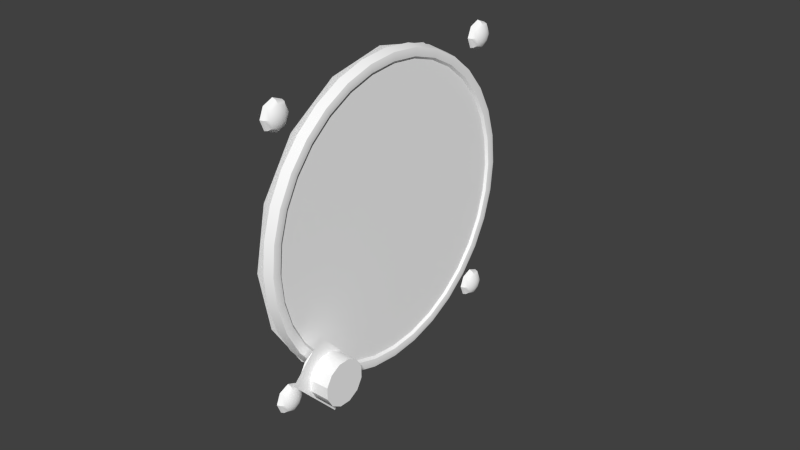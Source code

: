 # Source: alt.blend  (saved by Blender 2.78.0; exported with 4.5.12 LTS)
import bpy
from mathutils import Matrix  # noqa: F401  (used for matrix-valued properties, if any)

bpy.ops.wm.read_factory_settings(use_empty=True)
scene = bpy.context.scene
scene.name = 'Scene'

# ---- collections
col_collection_1 = bpy.data.collections.new('Collection 1'); scene.collection.children.link(col_collection_1)
col_collection_2 = bpy.data.collections.new('Collection 2'); scene.collection.children.link(col_collection_2)

# ---- materials (node trees are filled in below, after node groups)
mat_defaultwhite = bpy.data.materials.new('DefaultWhite')
mat_defaultwhite.alpha_threshold = 0.0
mat_defaultwhite.use_transparent_shadow = False
mat_defaultwhite.diffuse_color = (1.0, 1.0, 1.0, 1.0)
mat_defaultwhite.roughness = 0.5
mat_defaultwhite.line_color = (0.0, 0.0, 0.0, 1.0)
mat_transparent = bpy.data.materials.new('transparent')
mat_transparent.alpha_threshold = 0.0
mat_transparent.use_transparent_shadow = False
mat_transparent.diffuse_color = (1.0, 1.0, 1.0, 1.0)
mat_transparent.roughness = 0.5
mat_transparent.line_color = (0.0, 0.0, 0.0, 0.15)

# ---- node groups
ng_auto_smooth = bpy.data.node_groups.new('Auto Smooth', 'GeometryNodeTree')
_s = ng_auto_smooth.interface.new_socket(name='Geometry', in_out='OUTPUT', socket_type='NodeSocketGeometry')
_s = ng_auto_smooth.interface.new_socket(name='Geometry', in_out='INPUT', socket_type='NodeSocketGeometry')
_s = ng_auto_smooth.interface.new_socket(name='Angle', in_out='INPUT', socket_type='NodeSocketFloat')
_s.subtype = 'ANGLE'
_s.min_value = 0.0
_s.max_value = 3.142
ng_auto_smooth.is_modifier = True
_N = ng_auto_smooth.nodes; _L = ng_auto_smooth.links
n0 = _N.new('NodeGroupOutput'); n0.name = 'Group Output'; n0.location = (480, -100)
n1 = _N.new('NodeGroupInput'); n1.name = 'Group Input'; n1.location = (-420, -300)
n2 = _N.new('NodeGroupInput'); n2.name = 'Group Input.001'; n2.location = (-60, -100)
n3 = _N.new('GeometryNodeSetShadeSmooth'); n3.name = 'Set Shade Smooth'; n3.location = (120, -100)
n3.domain = 'EDGE'
n4 = _N.new('GeometryNodeSetShadeSmooth'); n4.name = 'Set Shade Smooth.001'; n4.location = (300, -100)
n5 = _N.new('GeometryNodeInputMeshEdgeAngle'); n5.name = 'Edge Angle'; n5.location = (-420, -220)
n6 = _N.new('GeometryNodeInputEdgeSmooth'); n6.name = 'Is Edge Smooth'; n6.location = (-60, -160)
n7 = _N.new('GeometryNodeInputShadeSmooth'); n7.name = 'Is Face Smooth'; n7.location = (-240, -340)
n8 = _N.new('FunctionNodeBooleanMath'); n8.name = 'Boolean Math'; n8.location = (-60, -220)
n9 = _N.new('FunctionNodeCompare'); n9.name = 'Compare'; n9.location = (-240, -180)
n9.operation = 'LESS_EQUAL'
_L.new(n5.outputs[0], n9.inputs[0])
_L.new(n4.outputs[0], n0.inputs[0])
_L.new(n1.outputs[1], n9.inputs[1])
_L.new(n9.outputs[0], n8.inputs[0])
_L.new(n7.outputs[0], n8.inputs[1])
_L.new(n2.outputs[0], n3.inputs[0])
_L.new(n6.outputs[0], n3.inputs[1])
_L.new(n3.outputs[0], n4.inputs[0])
_L.new(n8.outputs[0], n3.inputs[2])
n0.is_active_output = True

# ---- material node trees

# ---- world
world_world = bpy.data.worlds.new('World'); scene.world = world_world
world_world.color = (0.05088, 0.05088, 0.05088)
world_world.use_sun_shadow = False
world_world.sun_shadow_jitter_overblur = 0.0
world_world.cycles.sampling_method = 'NONE'
world_world.cycles.sample_map_resolution = 256

# ---- meshes
me_visses = bpy.data.meshes.new('visses')
me_visses.from_pydata([(0.001616, -0.04295, 0.04316), (0.001393, -0.04115, 0.04316), (0.000756, -0.03962, 0.04316), (-0.000195, -0.0386, 0.04316), (-0.001318, -0.03824, 0.04316), (-0.001318, -0.03962, 0.04649), (-0.000195, -0.03987, 0.04623), (0.000756, -0.04059, 0.04551), (0.001393, -0.04167, 0.04443), (0.001393, -0.04295, 0.04496), (0.000756, -0.04295, 0.04649), (-0.000195, -0.04295, 0.04751), (-0.001318, -0.04295, 0.04786), (-0.001318, -0.04628, 0.04649), (-0.000195, -0.04602, 0.04623), (0.000756, -0.0453, 0.04551), (0.001393, -0.04422, 0.04443), (0.001393, -0.04475, 0.04316), (0.000756, -0.04628, 0.04316), (-0.000195, -0.04729, 0.04316), (-0.001318, -0.04765, 0.04316), (-0.001318, -0.04628, 0.03983), (-0.000195, -0.04602, 0.04008), (0.000756, -0.0453, 0.0408), (0.001393, -0.04422, 0.04188), (0.001393, -0.04295, 0.04136), (0.000756, -0.04295, 0.03983), (-0.000195, -0.04295, 0.03881), (-0.001318, -0.04295, 0.03845), (-0.001318, -0.03962, 0.03983), (-0.000195, -0.03987, 0.04008), (0.000756, -0.04059, 0.0408), (0.001393, -0.04167, 0.04188), (0.001393, 0.04427, 0.04188), (0.000756, 0.04535, 0.0408), (-0.000195, 0.04608, 0.04008), (-0.001318, 0.04633, 0.03983), (-0.001318, 0.043, 0.03845), (-0.000195, 0.043, 0.03881), (0.000756, 0.043, 0.03983), (0.001393, 0.043, 0.04136), (0.001393, 0.04173, 0.04188), (0.000756, 0.04065, 0.0408), (-0.000195, 0.03993, 0.04008), (-0.001318, 0.03967, 0.03983), (-0.001318, 0.03829, 0.04316), (-0.000195, 0.03865, 0.04316), (0.000756, 0.03967, 0.04316), (0.001393, 0.0412, 0.04316), (0.001393, 0.04173, 0.04443), (0.000756, 0.04065, 0.04551), (-0.000195, 0.03993, 0.04623), (-0.001318, 0.03967, 0.04649), (-0.001318, 0.043, 0.04786), (-0.000195, 0.043, 0.04751), (0.000756, 0.043, 0.04649), (0.001393, 0.043, 0.04496), (0.001393, 0.04427, 0.04443), (0.000756, 0.04535, 0.04551), (-0.000195, 0.04608, 0.04623), (-0.001318, 0.04633, 0.04649), (-0.001318, 0.04771, 0.04316), (-0.000195, 0.04735, 0.04316), (0.000756, 0.04633, 0.04316), (0.001393, 0.0448, 0.04316), (0.001616, 0.043, 0.04316), (0.001616, 0.043, -0.043), (0.001393, 0.0448, -0.043), (0.000756, 0.04633, -0.043), (-0.000195, 0.04735, -0.043), (-0.001318, 0.04771, -0.043), (-0.001318, 0.04633, -0.03967), (-0.000195, 0.04608, -0.03993), (0.000756, 0.04535, -0.04065), (0.001393, 0.04427, -0.04173), (0.001393, 0.043, -0.0412), (0.000756, 0.043, -0.03967), (-0.000195, 0.043, -0.03865), (-0.001318, 0.043, -0.03829), (-0.001318, 0.03967, -0.03967), (-0.000195, 0.03993, -0.03993), (0.000756, 0.04065, -0.04065), (0.001393, 0.04173, -0.04173), (0.001393, 0.0412, -0.043), (0.000756, 0.03967, -0.043), (-0.000195, 0.03865, -0.043), (-0.001318, 0.03829, -0.043), (-0.001318, 0.03967, -0.04633), (-0.000195, 0.03993, -0.04608), (0.000756, 0.04065, -0.04535), (0.001393, 0.04173, -0.04427), (0.001393, 0.043, -0.0448), (0.000756, 0.043, -0.04633), (-0.000195, 0.043, -0.04735), (-0.001318, 0.043, -0.04771), (-0.001318, 0.04633, -0.04633), (-0.000195, 0.04608, -0.04608), (0.000756, 0.04535, -0.04535), (0.001393, 0.04427, -0.04427), (0.001393, -0.04173, -0.04427), (0.000756, -0.04065, -0.04535), (-0.000195, -0.03993, -0.04608), (-0.001318, -0.03967, -0.04633), (-0.001318, -0.043, -0.04771), (-0.000195, -0.043, -0.04735), (0.000756, -0.043, -0.04633), (0.001393, -0.043, -0.0448), (0.001393, -0.04427, -0.04427), (0.000756, -0.04535, -0.04535), (-0.000195, -0.04608, -0.04608), (-0.001318, -0.04633, -0.04633), (-0.001318, -0.04771, -0.043), (-0.000195, -0.04735, -0.043), (0.000756, -0.04633, -0.043), (0.001393, -0.0448, -0.043), (0.001393, -0.04427, -0.04173), (0.000756, -0.04535, -0.04065), (-0.000195, -0.04608, -0.03993), (-0.001318, -0.04633, -0.03967), (-0.001318, -0.043, -0.03829), (-0.000195, -0.043, -0.03865), (0.000756, -0.043, -0.03967), (0.001393, -0.043, -0.0412), (0.001393, -0.04173, -0.04173), (0.000756, -0.04065, -0.04065), (-0.000195, -0.03993, -0.03993), (-0.001318, -0.03967, -0.03967), (-0.001318, -0.03829, -0.043), (-0.000195, -0.03865, -0.043), (0.000756, -0.03967, -0.043), (0.001393, -0.0412, -0.043), (0.001616, -0.043, -0.043)], [], [(4, 5, 6, 3), (3, 6, 7, 2), (2, 7, 8, 1), (8, 0, 1), (9, 0, 8), (7, 10, 9, 8), (6, 11, 10, 7), (5, 12, 11, 6), (12, 13, 14, 11), (11, 14, 15, 10), (10, 15, 16, 9), (16, 0, 9), (17, 0, 16), (15, 18, 17, 16), (14, 19, 18, 15), (13, 20, 19, 14), (20, 21, 22, 19), (19, 22, 23, 18), (18, 23, 24, 17), (24, 0, 17), (25, 0, 24), (23, 26, 25, 24), (22, 27, 26, 23), (21, 28, 27, 22), (28, 29, 30, 27), (27, 30, 31, 26), (26, 31, 32, 25), (32, 0, 25), (1, 0, 32), (31, 2, 1, 32), (30, 3, 2, 31), (29, 4, 3, 30), (36, 61, 62, 35), (35, 62, 63, 34), (34, 63, 64, 33), (64, 65, 33), (33, 65, 40), (39, 34, 33, 40), (38, 35, 34, 39), (37, 36, 35, 38), (44, 37, 38, 43), (43, 38, 39, 42), (42, 39, 40, 41), (40, 65, 41), (41, 65, 48), (47, 42, 41, 48), (46, 43, 42, 47), (45, 44, 43, 46), (52, 45, 46, 51), (51, 46, 47, 50), (50, 47, 48, 49), (48, 65, 49), (49, 65, 56), (55, 50, 49, 56), (54, 51, 50, 55), (53, 52, 51, 54), (60, 53, 54, 59), (59, 54, 55, 58), (58, 55, 56, 57), (56, 65, 57), (57, 65, 64), (63, 58, 57, 64), (62, 59, 58, 63), (61, 60, 59, 62), (70, 71, 72, 69), (69, 72, 73, 68), (68, 73, 74, 67), (74, 66, 67), (75, 66, 74), (73, 76, 75, 74), (72, 77, 76, 73), (71, 78, 77, 72), (78, 79, 80, 77), (77, 80, 81, 76), (76, 81, 82, 75), (82, 66, 75), (83, 66, 82), (81, 84, 83, 82), (80, 85, 84, 81), (79, 86, 85, 80), (86, 87, 88, 85), (85, 88, 89, 84), (84, 89, 90, 83), (90, 66, 83), (91, 66, 90), (89, 92, 91, 90), (88, 93, 92, 89), (87, 94, 93, 88), (94, 95, 96, 93), (93, 96, 97, 92), (92, 97, 98, 91), (98, 66, 91), (67, 66, 98), (97, 68, 67, 98), (96, 69, 68, 97), (95, 70, 69, 96), (102, 127, 128, 101), (101, 128, 129, 100), (100, 129, 130, 99), (130, 131, 99), (99, 131, 106), (105, 100, 99, 106), (104, 101, 100, 105), (103, 102, 101, 104), (110, 103, 104, 109), (109, 104, 105, 108), (108, 105, 106, 107), (106, 131, 107), (107, 131, 114), (113, 108, 107, 114), (112, 109, 108, 113), (111, 110, 109, 112), (118, 111, 112, 117), (117, 112, 113, 116), (116, 113, 114, 115), (114, 131, 115), (115, 131, 122), (121, 116, 115, 122), (120, 117, 116, 121), (119, 118, 117, 120), (126, 119, 120, 125), (125, 120, 121, 124), (124, 121, 122, 123), (122, 131, 123), (123, 131, 130), (129, 124, 123, 130), (128, 125, 124, 129), (127, 126, 125, 128)])
me_visses.polygons.foreach_set('use_smooth', [True] * 128)
_uv = me_visses.uv_layers.new(name='UVMap')
_uv.uv.foreach_set('vector', [0.9979, 0.434, 0.9815, 0.4734, 0.9785, 0.4704, 0.9936, 0.434, 0.9936, 0.434, 0.9785, 0.4704, 0.97, 0.4619, 0.9815, 0.434, 0.9815, 0.434, 0.97, 0.4619, 0.9572, 0.4491, 0.9635, 0.434, 0.9572, 0.4491, 0.9421, 0.434, 0.9635, 0.434, 0.9421, 0.4553, 0.9421, 0.434, 0.9572, 0.4491, 0.97, 0.4619, 0.9421, 0.4734, 0.9421, 0.4553, 0.9572, 0.4491, 0.9785, 0.4704, 0.9421, 0.4855, 0.9421, 0.4734, 0.97, 0.4619, 0.9815, 0.4734, 0.9421, 0.4897, 0.9421, 0.4855, 0.9785, 0.4704, 0.9421, 0.4897, 0.9028, 0.4734, 0.9058, 0.4704, 0.9421, 0.4855, 0.9421, 0.4855, 0.9058, 0.4704, 0.9143, 0.4619, 0.9421, 0.4734, 0.9421, 0.4734, 0.9143, 0.4619, 0.9271, 0.4491, 0.9421, 0.4553, 0.9271, 0.4491, 0.9421, 0.434, 0.9421, 0.4553, 0.9208, 0.434, 0.9421, 0.434, 0.9271, 0.4491, 0.9143, 0.4619, 0.9028, 0.434, 0.9208, 0.434, 0.9271, 0.4491, 0.9058, 0.4704, 0.8907, 0.434, 0.9028, 0.434, 0.9143, 0.4619, 0.9028, 0.4734, 0.8864, 0.434, 0.8907, 0.434, 0.9058, 0.4704, 0.8864, 0.434, 0.9028, 0.3946, 0.9058, 0.3976, 0.8907, 0.434, 0.8907, 0.434, 0.9058, 0.3976, 0.9143, 0.4062, 0.9028, 0.434, 0.9028, 0.434, 0.9143, 0.4062, 0.9271, 0.4189, 0.9208, 0.434, 0.9271, 0.4189, 0.9421, 0.434, 0.9208, 0.434, 0.9421, 0.4127, 0.9421, 0.434, 0.9271, 0.4189, 0.9143, 0.4062, 0.9421, 0.3946, 0.9421, 0.4127, 0.9271, 0.4189, 0.9058, 0.3976, 0.9421, 0.3825, 0.9421, 0.3946, 0.9143, 0.4062, 0.9028, 0.3946, 0.9421, 0.3783, 0.9421, 0.3825, 0.9058, 0.3976, 0.9421, 0.3783, 0.9815, 0.3946, 0.9785, 0.3976, 0.9421, 0.3825, 0.9421, 0.3825, 0.9785, 0.3976, 0.97, 0.4062, 0.9421, 0.3946, 0.9421, 0.3946, 0.97, 0.4062, 0.9572, 0.4189, 0.9421, 0.4127, 0.9572, 0.4189, 0.9421, 0.434, 0.9421, 0.4127, 0.9635, 0.434, 0.9421, 0.434, 0.9572, 0.4189, 0.97, 0.4062, 0.9815, 0.434, 0.9635, 0.434, 0.9572, 0.4189, 0.9785, 0.3976, 0.9936, 0.434, 0.9815, 0.434, 0.97, 0.4062, 0.9815, 0.3946, 0.9979, 0.434, 0.9936, 0.434, 0.9785, 0.3976, 0.9815, 0.3946, 0.9979, 0.434, 0.9936, 0.434, 0.9785, 0.3976, 0.9785, 0.3976, 0.9936, 0.434, 0.9815, 0.434, 0.97, 0.4062, 0.97, 0.4062, 0.9815, 0.434, 0.9635, 0.434, 0.9572, 0.4189, 0.9635, 0.434, 0.9421, 0.434, 0.9572, 0.4189, 0.9572, 0.4189, 0.9421, 0.434, 0.9421, 0.4127, 0.9421, 0.3946, 0.97, 0.4062, 0.9572, 0.4189, 0.9421, 0.4127, 0.9421, 0.3825, 0.9785, 0.3976, 0.97, 0.4062, 0.9421, 0.3946, 0.9421, 0.3783, 0.9815, 0.3946, 0.9785, 0.3976, 0.9421, 0.3825, 0.9028, 0.3946, 0.9421, 0.3783, 0.9421, 0.3825, 0.9058, 0.3976, 0.9058, 0.3976, 0.9421, 0.3825, 0.9421, 0.3946, 0.9143, 0.4062, 0.9143, 0.4062, 0.9421, 0.3946, 0.9421, 0.4127, 0.9271, 0.4189, 0.9421, 0.4127, 0.9421, 0.434, 0.9271, 0.4189, 0.9271, 0.4189, 0.9421, 0.434, 0.9208, 0.434, 0.9028, 0.434, 0.9143, 0.4062, 0.9271, 0.4189, 0.9208, 0.434, 0.8907, 0.434, 0.9058, 0.3976, 0.9143, 0.4062, 0.9028, 0.434, 0.8864, 0.434, 0.9028, 0.3946, 0.9058, 0.3976, 0.8907, 0.434, 0.9028, 0.4734, 0.8864, 0.434, 0.8907, 0.434, 0.9058, 0.4704, 0.9058, 0.4704, 0.8907, 0.434, 0.9028, 0.434, 0.9143, 0.4619, 0.9143, 0.4619, 0.9028, 0.434, 0.9208, 0.434, 0.9271, 0.4491, 0.9208, 0.434, 0.9421, 0.434, 0.9271, 0.4491, 0.9271, 0.4491, 0.9421, 0.434, 0.9421, 0.4553, 0.9421, 0.4734, 0.9143, 0.4619, 0.9271, 0.4491, 0.9421, 0.4553, 0.9421, 0.4855, 0.9058, 0.4704, 0.9143, 0.4619, 0.9421, 0.4734, 0.9421, 0.4897, 0.9028, 0.4734, 0.9058, 0.4704, 0.9421, 0.4855, 0.9815, 0.4734, 0.9421, 0.4897, 0.9421, 0.4855, 0.9785, 0.4704, 0.9785, 0.4704, 0.9421, 0.4855, 0.9421, 0.4734, 0.97, 0.4619, 0.97, 0.4619, 0.9421, 0.4734, 0.9421, 0.4553, 0.9572, 0.4491, 0.9421, 0.4553, 0.9421, 0.434, 0.9572, 0.4491, 0.9572, 0.4491, 0.9421, 0.434, 0.9635, 0.434, 0.9815, 0.434, 0.97, 0.4619, 0.9572, 0.4491, 0.9635, 0.434, 0.9936, 0.434, 0.9785, 0.4704, 0.97, 0.4619, 0.9815, 0.434, 0.9979, 0.434, 0.9815, 0.4734, 0.9785, 0.4704, 0.9936, 0.434, 0.9979, 0.434, 0.9815, 0.4734, 0.9785, 0.4704, 0.9936, 0.434, 0.9936, 0.434, 0.9785, 0.4704, 0.97, 0.4619, 0.9815, 0.434, 0.9815, 0.434, 0.97, 0.4619, 0.9572, 0.4491, 0.9635, 0.434, 0.9572, 0.4491, 0.9421, 0.434, 0.9635, 0.434, 0.9421, 0.4553, 0.9421, 0.434, 0.9572, 0.4491, 0.97, 0.4619, 0.9421, 0.4734, 0.9421, 0.4553, 0.9572, 0.4491, 0.9785, 0.4704, 0.9421, 0.4855, 0.9421, 0.4734, 0.97, 0.4619, 0.9815, 0.4734, 0.9421, 0.4897, 0.9421, 0.4855, 0.9785, 0.4704, 0.9421, 0.4897, 0.9028, 0.4734, 0.9058, 0.4704, 0.9421, 0.4855, 0.9421, 0.4855, 0.9058, 0.4704, 0.9143, 0.4619, 0.9421, 0.4734, 0.9421, 0.4734, 0.9143, 0.4619, 0.9271, 0.4491, 0.9421, 0.4553, 0.9271, 0.4491, 0.9421, 0.434, 0.9421, 0.4553, 0.9208, 0.434, 0.9421, 0.434, 0.9271, 0.4491, 0.9143, 0.4619, 0.9028, 0.434, 0.9208, 0.434, 0.9271, 0.4491, 0.9058, 0.4704, 0.8907, 0.434, 0.9028, 0.434, 0.9143, 0.4619, 0.9028, 0.4734, 0.8864, 0.434, 0.8907, 0.434, 0.9058, 0.4704, 0.8864, 0.434, 0.9028, 0.3946, 0.9058, 0.3976, 0.8907, 0.434, 0.8907, 0.434, 0.9058, 0.3976, 0.9143, 0.4062, 0.9028, 0.434, 0.9028, 0.434, 0.9143, 0.4062, 0.9271, 0.4189, 0.9208, 0.434, 0.9271, 0.4189, 0.9421, 0.434, 0.9208, 0.434, 0.9421, 0.4127, 0.9421, 0.434, 0.9271, 0.4189, 0.9143, 0.4062, 0.9421, 0.3946, 0.9421, 0.4127, 0.9271, 0.4189, 0.9058, 0.3976, 0.9421, 0.3825, 0.9421, 0.3946, 0.9143, 0.4062, 0.9028, 0.3946, 0.9421, 0.3783, 0.9421, 0.3825, 0.9058, 0.3976, 0.9421, 0.3783, 0.9815, 0.3946, 0.9785, 0.3976, 0.9421, 0.3825, 0.9421, 0.3825, 0.9785, 0.3976, 0.97, 0.4062, 0.9421, 0.3946, 0.9421, 0.3946, 0.97, 0.4062, 0.9572, 0.4189, 0.9421, 0.4127, 0.9572, 0.4189, 0.9421, 0.434, 0.9421, 0.4127, 0.9635, 0.434, 0.9421, 0.434, 0.9572, 0.4189, 0.97, 0.4062, 0.9815, 0.434, 0.9635, 0.434, 0.9572, 0.4189, 0.9785, 0.3976, 0.9936, 0.434, 0.9815, 0.434, 0.97, 0.4062, 0.9815, 0.3946, 0.9979, 0.434, 0.9936, 0.434, 0.9785, 0.3976, 0.9815, 0.3946, 0.9979, 0.434, 0.9936, 0.434, 0.9785, 0.3976, 0.9785, 0.3976, 0.9936, 0.434, 0.9815, 0.434, 0.97, 0.4062, 0.97, 0.4062, 0.9815, 0.434, 0.9635, 0.434, 0.9572, 0.4189, 0.9635, 0.434, 0.9421, 0.434, 0.9572, 0.4189, 0.9572, 0.4189, 0.9421, 0.434, 0.9421, 0.4127, 0.9421, 0.3946, 0.97, 0.4062, 0.9572, 0.4189, 0.9421, 0.4127, 0.9421, 0.3825, 0.9785, 0.3976, 0.97, 0.4062, 0.9421, 0.3946, 0.9421, 0.3783, 0.9815, 0.3946, 0.9785, 0.3976, 0.9421, 0.3825, 0.9028, 0.3946, 0.9421, 0.3783, 0.9421, 0.3825, 0.9058, 0.3976, 0.9058, 0.3976, 0.9421, 0.3825, 0.9421, 0.3946, 0.9143, 0.4062, 0.9143, 0.4062, 0.9421, 0.3946, 0.9421, 0.4127, 0.9271, 0.4189, 0.9421, 0.4127, 0.9421, 0.434, 0.9271, 0.4189, 0.9271, 0.4189, 0.9421, 0.434, 0.9208, 0.434, 0.9028, 0.434, 0.9143, 0.4062, 0.9271, 0.4189, 0.9208, 0.434, 0.8907, 0.434, 0.9058, 0.3976, 0.9143, 0.4062, 0.9028, 0.434, 0.8864, 0.434, 0.9028, 0.3946, 0.9058, 0.3976, 0.8907, 0.434, 0.9028, 0.4734, 0.8864, 0.434, 0.8907, 0.434, 0.9058, 0.4704, 0.9058, 0.4704, 0.8907, 0.434, 0.9028, 0.434, 0.9143, 0.4619, 0.9143, 0.4619, 0.9028, 0.434, 0.9208, 0.434, 0.9271, 0.4491, 0.9208, 0.434, 0.9421, 0.434, 0.9271, 0.4491, 0.9271, 0.4491, 0.9421, 0.434, 0.9421, 0.4553, 0.9421, 0.4734, 0.9143, 0.4619, 0.9271, 0.4491, 0.9421, 0.4553, 0.9421, 0.4855, 0.9058, 0.4704, 0.9143, 0.4619, 0.9421, 0.4734, 0.9421, 0.4897, 0.9028, 0.4734, 0.9058, 0.4704, 0.9421, 0.4855, 0.9815, 0.4734, 0.9421, 0.4897, 0.9421, 0.4855, 0.9785, 0.4704, 0.9785, 0.4704, 0.9421, 0.4855, 0.9421, 0.4734, 0.97, 0.4619, 0.97, 0.4619, 0.9421, 0.4734, 0.9421, 0.4553, 0.9572, 0.4491, 0.9421, 0.4553, 0.9421, 0.434, 0.9572, 0.4491, 0.9572, 0.4491, 0.9421, 0.434, 0.9635, 0.434, 0.9815, 0.434, 0.97, 0.4619, 0.9572, 0.4491, 0.9635, 0.434, 0.9936, 0.434, 0.9785, 0.4704, 0.97, 0.4619, 0.9815, 0.434, 0.9979, 0.434, 0.9815, 0.4734, 0.9785, 0.4704, 0.9936, 0.434])
me_visses.materials.append(mat_defaultwhite)
me_visses.use_remesh_preserve_volume = False
me_visses.use_remesh_preserve_attributes = False
me_visses.use_mirror_vertex_groups = False
me_visses.update()
me_needle10000 = bpy.data.meshes.new('needle10000')
me_needle10000.from_pydata([(-0.001661, -0.000859, 0.004411), (-0.001661, 0.000858, 0.004411), (-0.001661, -0.001803, 0.02291), (-0.001661, 0.001802, 0.02291), (-0.001661, 0.0, 0.02681), (-0.002442, 0.0, 0.02681), (-0.002442, 0.001802, 0.02291), (-0.002442, -0.001803, 0.02291), (-0.002442, 0.000858, 0.004411), (-0.002442, -0.000859, 0.004411), (-0.001661, -0.001586, -0.001586), (-0.001661, -0.001865, -0.001246), (-0.001661, -0.002072, -0.000859), (-0.001661, -0.002201, -0.000437), (-0.001661, -0.002243, 0.0), (-0.001661, -0.002201, 0.000438), (-0.001661, -0.002072, 0.000859), (-0.001661, -0.001865, 0.001246), (-0.001661, -0.001586, 0.001586), (-0.001661, -0.001246, 0.001865), (-0.001661, -0.000859, 0.002073), (-0.001661, 0.000858, 0.002073), (-0.001661, 0.001246, 0.001865), (-0.001661, 0.001586, 0.001586), (-0.001661, 0.001865, 0.001246), (-0.001661, 0.002072, 0.000859), (-0.001661, 0.002199, 0.000438), (-0.001661, 0.002243, 0.0), (-0.001661, 0.002199, -0.000437), (-0.001661, 0.002072, -0.000859), (-0.001661, 0.001865, -0.001246), (-0.001661, 0.001586, -0.001586), (-0.001661, 0.001246, -0.001865), (-0.001661, 0.000858, -0.002073), (-0.001661, -0.000859, -0.002073), (-0.001661, -0.001246, -0.001865), (-0.001661, -0.000867, -0.009069), (-0.001661, -0.000598, -0.009212), (-0.001661, -0.000306, -0.009302), (-0.001661, 0.0, -0.009331), (-0.001661, 0.000305, -0.009302), (-0.001661, 0.000598, -0.009212), (-0.001661, 0.000867, -0.009069), (-0.001661, 0.001103, -0.008874), (-0.001661, 0.001298, -0.008638), (-0.001661, 0.001441, -0.008369), (-0.001661, 0.001531, -0.008074), (-0.001661, 0.00156, -0.00777), (-0.001661, 0.001531, -0.007466), (-0.001661, 0.001441, -0.007174), (-0.001661, 0.001298, -0.006904), (-0.001661, 0.001103, -0.006668), (-0.001661, 0.000867, -0.006474), (-0.001661, -0.000867, -0.006474), (-0.001661, -0.001103, -0.006668), (-0.001661, -0.001297, -0.006904), (-0.001661, -0.001441, -0.007174), (-0.001661, -0.001531, -0.007466), (-0.001661, -0.00156, -0.00777), (-0.001661, -0.001531, -0.008074), (-0.001661, -0.001441, -0.008369), (-0.001661, -0.001297, -0.008638), (-0.001661, -0.001103, -0.008874), (-0.002442, -0.001103, -0.008874), (-0.002442, -0.001297, -0.008638), (-0.002442, -0.001441, -0.008369), (-0.002442, -0.001531, -0.008074), (-0.002442, -0.00156, -0.00777), (-0.002442, -0.001531, -0.007466), (-0.002442, -0.001441, -0.007174), (-0.002442, -0.001297, -0.006904), (-0.002442, -0.001103, -0.006668), (-0.002442, -0.000867, -0.006474), (-0.002442, 0.000867, -0.006474), (-0.002442, 0.001103, -0.006668), (-0.002442, 0.001298, -0.006904), (-0.002442, 0.001441, -0.007174), (-0.002442, 0.001531, -0.007466), (-0.002442, 0.00156, -0.00777), (-0.002442, 0.001531, -0.008074), (-0.002442, 0.001441, -0.008369), (-0.002442, 0.001298, -0.008638), (-0.002442, 0.001103, -0.008874), (-0.002442, 0.000867, -0.009069), (-0.002442, 0.000598, -0.009212), (-0.002442, 0.000305, -0.009302), (-0.002442, 0.0, -0.009331), (-0.002442, -0.000306, -0.009302), (-0.002442, -0.000598, -0.009212), (-0.002442, -0.000867, -0.009069), (-0.002442, -0.001246, -0.001865), (-0.002442, -0.000859, -0.002073), (-0.002442, 0.000858, -0.002073), (-0.002442, 0.001246, -0.001865), (-0.002442, 0.001586, -0.001586), (-0.002442, 0.001865, -0.001246), (-0.002442, 0.002072, -0.000859), (-0.002442, 0.002199, -0.000437), (-0.002442, 0.002243, 0.0), (-0.002442, 0.002199, 0.000438), (-0.002442, 0.002072, 0.000859), (-0.002442, 0.001865, 0.001246), (-0.002442, 0.001586, 0.001586), (-0.002442, 0.001246, 0.001865), (-0.002442, 0.000858, 0.002073), (-0.002442, -0.000859, 0.002073), (-0.002442, -0.001246, 0.001865), (-0.002442, -0.001586, 0.001586), (-0.002442, -0.001865, 0.001246), (-0.002442, -0.002072, 0.000859), (-0.002442, -0.002201, 0.000438), (-0.002442, -0.002243, 0.0), (-0.002442, -0.002201, -0.000437), (-0.002442, -0.002072, -0.000859), (-0.002442, -0.001865, -0.001246), (-0.002442, -0.001586, -0.001586)], [], [(2, 3, 4), (4, 3, 6, 5), (2, 4, 5, 7), (3, 1, 8, 6), (0, 2, 7, 9), (2, 0, 1, 3), (38, 39, 40), (38, 40, 41), (53, 54, 52), (34, 33, 32), (20, 19, 21), (0, 1, 8, 9), (1, 21, 104, 8), (20, 0, 9, 105), (53, 34, 91, 72), (33, 52, 73, 92), (62, 61, 64, 63), (61, 60, 65, 64), (60, 59, 66, 65), (59, 58, 67, 66), (58, 57, 68, 67), (57, 56, 69, 68), (56, 55, 70, 69), (55, 54, 71, 70), (54, 53, 72, 71), (52, 51, 74, 73), (51, 50, 75, 74), (50, 49, 76, 75), (49, 48, 77, 76), (48, 47, 78, 77), (47, 46, 79, 78), (46, 45, 80, 79), (45, 44, 81, 80), (44, 43, 82, 81), (43, 42, 83, 82), (42, 41, 84, 83), (41, 40, 85, 84), (40, 39, 86, 85), (39, 38, 87, 86), (38, 37, 88, 87), (37, 36, 89, 88), (36, 62, 63, 89), (35, 10, 115, 90), (34, 35, 90, 91), (32, 33, 92, 93), (31, 32, 93, 94), (30, 31, 94, 95), (29, 30, 95, 96), (28, 29, 96, 97), (27, 28, 97, 98), (26, 27, 98, 99), (25, 26, 99, 100), (24, 25, 100, 101), (23, 24, 101, 102), (22, 23, 102, 103), (21, 22, 103, 104), (19, 20, 105, 106), (18, 19, 106, 107), (17, 18, 107, 108), (16, 17, 108, 109), (15, 16, 109, 110), (14, 15, 110, 111), (13, 14, 111, 112), (12, 13, 112, 113), (11, 12, 113, 114), (10, 11, 114, 115), (38, 41, 42, 37), (37, 42, 43, 36), (36, 43, 44, 62), (62, 44, 45, 61), (61, 45, 46, 60), (60, 46, 47, 59), (59, 47, 48, 58), (58, 48, 49, 57), (57, 49, 50, 56), (56, 50, 51, 55), (55, 51, 52, 54), (52, 33, 34, 53), (34, 32, 31, 35), (30, 10, 35, 31), (10, 30, 29, 11), (11, 29, 28, 12), (12, 28, 27, 13), (13, 27, 26, 14), (14, 26, 25, 15), (15, 25, 24, 16), (16, 24, 23, 17), (17, 23, 22, 18), (18, 22, 21, 19), (0, 20, 21, 1)])
me_needle10000.polygons.foreach_set('use_smooth', [True] * 90)
_uv = me_needle10000.uv_layers.new(name='UVMap')
_uv.uv.foreach_set('vector', [0.03176, 0.4639, 0.03852, 0.4639, 0.03514, 0.4712, 0.03514, 0.4712, 0.03852, 0.4639, 0.03852, 0.4639, 0.03514, 0.4712, 0.03176, 0.4639, 0.03514, 0.4712, 0.03514, 0.4712, 0.03176, 0.4639, 0.03852, 0.4639, 0.03675, 0.4292, 0.03675, 0.4292, 0.03852, 0.4639, 0.03353, 0.4292, 0.03176, 0.4639, 0.03176, 0.4639, 0.03353, 0.4292, 0.03176, 0.4639, 0.03353, 0.4292, 0.03675, 0.4292, 0.03852, 0.4639, 0.03414, 0.5019, 0.03516, 0.5018, 0.03617, 0.5019, 0.03414, 0.5019, 0.03617, 0.5019, 0.03715, 0.5022, 0.03227, 0.5114, 0.03148, 0.5107, 0.03805, 0.5114, 0.03229, 0.526, 0.03802, 0.526, 0.03931, 0.5267, 0.03229, 0.5398, 0.031, 0.5391, 0.03802, 0.5398, 0.03353, 0.4292, 0.03675, 0.4292, 0.03675, 0.4292, 0.03353, 0.4292, 0.03802, 0.5476, 0.03802, 0.5398, 0.03802, 0.5398, 0.03802, 0.5476, 0.03229, 0.5398, 0.03229, 0.5476, 0.03229, 0.5476, 0.03229, 0.5398, 0.03227, 0.5114, 0.03229, 0.526, 0.03229, 0.526, 0.03227, 0.5114, 0.03802, 0.526, 0.03805, 0.5114, 0.03805, 0.5114, 0.03802, 0.526, 0.03148, 0.5034, 0.03084, 0.5041, 0.03084, 0.5041, 0.03148, 0.5034, 0.03084, 0.5041, 0.03035, 0.505, 0.03035, 0.505, 0.03084, 0.5041, 0.03035, 0.505, 0.03006, 0.506, 0.03006, 0.506, 0.03035, 0.505, 0.03006, 0.506, 0.02996, 0.507, 0.02996, 0.507, 0.03006, 0.506, 0.02996, 0.507, 0.03006, 0.508, 0.03006, 0.508, 0.02996, 0.507, 0.03006, 0.508, 0.03035, 0.509, 0.03035, 0.509, 0.03006, 0.508, 0.03035, 0.509, 0.03084, 0.5099, 0.03084, 0.5099, 0.03035, 0.509, 0.03084, 0.5099, 0.03148, 0.5107, 0.03148, 0.5107, 0.03084, 0.5099, 0.03148, 0.5107, 0.03227, 0.5114, 0.03227, 0.5114, 0.03148, 0.5107, 0.03805, 0.5114, 0.03883, 0.5107, 0.03883, 0.5107, 0.03805, 0.5114, 0.03883, 0.5107, 0.03948, 0.5099, 0.03948, 0.5099, 0.03883, 0.5107, 0.03948, 0.5099, 0.03996, 0.509, 0.03996, 0.509, 0.03948, 0.5099, 0.03996, 0.509, 0.04026, 0.508, 0.04026, 0.508, 0.03996, 0.509, 0.04026, 0.508, 0.04035, 0.507, 0.04035, 0.507, 0.04026, 0.508, 0.04035, 0.507, 0.04026, 0.506, 0.04026, 0.506, 0.04035, 0.507, 0.04026, 0.506, 0.03996, 0.505, 0.03996, 0.505, 0.04026, 0.506, 0.03996, 0.505, 0.03948, 0.5041, 0.03948, 0.5041, 0.03996, 0.505, 0.03948, 0.5041, 0.03883, 0.5034, 0.03883, 0.5034, 0.03948, 0.5041, 0.03883, 0.5034, 0.03805, 0.5027, 0.03805, 0.5027, 0.03883, 0.5034, 0.03805, 0.5027, 0.03715, 0.5022, 0.03715, 0.5022, 0.03805, 0.5027, 0.03715, 0.5022, 0.03617, 0.5019, 0.03617, 0.5019, 0.03715, 0.5022, 0.03617, 0.5019, 0.03516, 0.5018, 0.03516, 0.5018, 0.03617, 0.5019, 0.03516, 0.5018, 0.03414, 0.5019, 0.03414, 0.5019, 0.03516, 0.5018, 0.03414, 0.5019, 0.03317, 0.5022, 0.03317, 0.5022, 0.03414, 0.5019, 0.03317, 0.5022, 0.03227, 0.5027, 0.03227, 0.5027, 0.03317, 0.5022, 0.03227, 0.5027, 0.03148, 0.5034, 0.03148, 0.5034, 0.03227, 0.5027, 0.031, 0.5267, 0.02987, 0.5276, 0.02987, 0.5276, 0.031, 0.5267, 0.03229, 0.526, 0.031, 0.5267, 0.031, 0.5267, 0.03229, 0.526, 0.03931, 0.5267, 0.03802, 0.526, 0.03802, 0.526, 0.03931, 0.5267, 0.04044, 0.5276, 0.03931, 0.5267, 0.03931, 0.5267, 0.04044, 0.5276, 0.04137, 0.5288, 0.04044, 0.5276, 0.04044, 0.5276, 0.04137, 0.5288, 0.04206, 0.5301, 0.04137, 0.5288, 0.04137, 0.5288, 0.04206, 0.5301, 0.04248, 0.5315, 0.04206, 0.5301, 0.04206, 0.5301, 0.04248, 0.5315, 0.04263, 0.5329, 0.04248, 0.5315, 0.04248, 0.5315, 0.04263, 0.5329, 0.04248, 0.5344, 0.04263, 0.5329, 0.04263, 0.5329, 0.04248, 0.5344, 0.04206, 0.5358, 0.04248, 0.5344, 0.04248, 0.5344, 0.04206, 0.5358, 0.04137, 0.5371, 0.04206, 0.5358, 0.04206, 0.5358, 0.04137, 0.5371, 0.04044, 0.5382, 0.04137, 0.5371, 0.04137, 0.5371, 0.04044, 0.5382, 0.03931, 0.5391, 0.04044, 0.5382, 0.04044, 0.5382, 0.03931, 0.5391, 0.03802, 0.5398, 0.03931, 0.5391, 0.03931, 0.5391, 0.03802, 0.5398, 0.031, 0.5391, 0.03229, 0.5398, 0.03229, 0.5398, 0.031, 0.5391, 0.02987, 0.5382, 0.031, 0.5391, 0.031, 0.5391, 0.02987, 0.5382, 0.02894, 0.5371, 0.02987, 0.5382, 0.02987, 0.5382, 0.02894, 0.5371, 0.02825, 0.5358, 0.02894, 0.5371, 0.02894, 0.5371, 0.02825, 0.5358, 0.02782, 0.5344, 0.02825, 0.5358, 0.02825, 0.5358, 0.02782, 0.5344, 0.02768, 0.5329, 0.02782, 0.5344, 0.02782, 0.5344, 0.02768, 0.5329, 0.02782, 0.5315, 0.02768, 0.5329, 0.02768, 0.5329, 0.02782, 0.5315, 0.02825, 0.5301, 0.02782, 0.5315, 0.02782, 0.5315, 0.02825, 0.5301, 0.02894, 0.5288, 0.02825, 0.5301, 0.02825, 0.5301, 0.02894, 0.5288, 0.02987, 0.5276, 0.02894, 0.5288, 0.02894, 0.5288, 0.02987, 0.5276, 0.03414, 0.5019, 0.03715, 0.5022, 0.03805, 0.5027, 0.03317, 0.5022, 0.03317, 0.5022, 0.03805, 0.5027, 0.03883, 0.5034, 0.03227, 0.5027, 0.03227, 0.5027, 0.03883, 0.5034, 0.03948, 0.5041, 0.03148, 0.5034, 0.03148, 0.5034, 0.03948, 0.5041, 0.03996, 0.505, 0.03084, 0.5041, 0.03084, 0.5041, 0.03996, 0.505, 0.04026, 0.506, 0.03035, 0.505, 0.03035, 0.505, 0.04026, 0.506, 0.04035, 0.507, 0.03006, 0.506, 0.03006, 0.506, 0.04035, 0.507, 0.04026, 0.508, 0.02996, 0.507, 0.02996, 0.507, 0.04026, 0.508, 0.03996, 0.509, 0.03006, 0.508, 0.03006, 0.508, 0.03996, 0.509, 0.03948, 0.5099, 0.03035, 0.509, 0.03035, 0.509, 0.03948, 0.5099, 0.03883, 0.5107, 0.03084, 0.5099, 0.03084, 0.5099, 0.03883, 0.5107, 0.03805, 0.5114, 0.03148, 0.5107, 0.03805, 0.5114, 0.03802, 0.526, 0.03229, 0.526, 0.03227, 0.5114, 0.03229, 0.526, 0.03931, 0.5267, 0.04044, 0.5276, 0.031, 0.5267, 0.04137, 0.5288, 0.02987, 0.5276, 0.031, 0.5267, 0.04044, 0.5276, 0.02987, 0.5276, 0.04137, 0.5288, 0.04206, 0.5301, 0.02894, 0.5288, 0.02894, 0.5288, 0.04206, 0.5301, 0.04248, 0.5315, 0.02825, 0.5301, 0.02825, 0.5301, 0.04248, 0.5315, 0.04263, 0.5329, 0.02782, 0.5315, 0.02782, 0.5315, 0.04263, 0.5329, 0.04248, 0.5344, 0.02768, 0.5329, 0.02768, 0.5329, 0.04248, 0.5344, 0.04206, 0.5358, 0.02782, 0.5344, 0.02782, 0.5344, 0.04206, 0.5358, 0.04137, 0.5371, 0.02825, 0.5358, 0.02825, 0.5358, 0.04137, 0.5371, 0.04044, 0.5382, 0.02894, 0.5371, 0.02894, 0.5371, 0.04044, 0.5382, 0.03931, 0.5391, 0.02987, 0.5382, 0.02987, 0.5382, 0.03931, 0.5391, 0.03802, 0.5398, 0.031, 0.5391, 0.03229, 0.5476, 0.03229, 0.5398, 0.03802, 0.5398, 0.03802, 0.5476])
me_needle10000.materials.append(mat_defaultwhite)
me_needle10000.use_remesh_preserve_volume = False
me_needle10000.use_remesh_preserve_attributes = False
me_needle10000.use_mirror_vertex_groups = False
me_needle10000.update()
me_needle1000 = bpy.data.meshes.new('needle1000')
me_needle1000.from_pydata([(-0.000575, -0.000854, 0.004392), (-0.000575, 0.000854, 0.004392), (-0.000575, -0.001427, 0.03179), (-0.000575, 0.001426, 0.03179), (-0.000575, 0.0, 0.03568), (-0.001352, 0.0, 0.03568), (-0.001352, 0.001426, 0.03179), (-0.001352, -0.001427, 0.03179), (-0.001352, 0.000854, 0.004392), (-0.001352, -0.000854, 0.004392), (-0.000575, -0.001579, -0.001578), (-0.000575, -0.001856, -0.00124), (-0.000575, -0.002063, -0.000854), (-0.000575, -0.002188, -0.000436), (-0.000575, -0.002232, 0.0), (-0.000575, -0.002188, 0.000436), (-0.000575, -0.002063, 0.000854), (-0.000575, -0.001856, 0.00124), (-0.000575, -0.001579, 0.001579), (-0.000575, -0.00124, 0.001856), (-0.000575, -0.000854, 0.002063), (-0.000575, 0.000854, 0.002063), (-0.000575, 0.00124, 0.001856), (-0.000575, 0.001579, 0.001579), (-0.000575, 0.001856, 0.00124), (-0.000575, 0.002063, 0.000854), (-0.000575, 0.002188, 0.000436), (-0.000575, 0.002232, 0.0), (-0.000575, 0.002188, -0.000436), (-0.000575, 0.002063, -0.000854), (-0.000575, 0.001856, -0.00124), (-0.000575, 0.001579, -0.001578), (-0.000575, 0.00124, -0.001856), (-0.000575, 0.000854, -0.002063), (-0.000575, -0.000854, -0.002063), (-0.000575, -0.00124, -0.001856), (-0.000575, -0.000862, -0.009026), (-0.000575, -0.000595, -0.00917), (-0.000575, -0.000302, -0.009257), (-0.000575, 0.0, -0.009287), (-0.000575, 0.000302, -0.009257), (-0.000575, 0.000595, -0.00917), (-0.000575, 0.000863, -0.009026), (-0.000575, 0.001097, -0.008834), (-0.000575, 0.001291, -0.008598), (-0.000575, 0.001433, -0.00833), (-0.000575, 0.001524, -0.008037), (-0.000575, 0.001553, -0.007735), (-0.000575, 0.001524, -0.00743), (-0.000575, 0.001433, -0.007141), (-0.000575, 0.001291, -0.006872), (-0.000575, 0.001097, -0.006636), (-0.000575, 0.000863, -0.006444), (-0.000575, -0.000862, -0.006444), (-0.000575, -0.001099, -0.006636), (-0.000575, -0.001291, -0.006872), (-0.000575, -0.001435, -0.007141), (-0.000575, -0.001524, -0.00743), (-0.000575, -0.001552, -0.007735), (-0.000575, -0.001524, -0.008037), (-0.000575, -0.001435, -0.00833), (-0.000575, -0.001291, -0.008598), (-0.000575, -0.001099, -0.008834), (-0.001352, -0.001099, -0.008834), (-0.001352, -0.001291, -0.008598), (-0.001352, -0.001435, -0.00833), (-0.001352, -0.001524, -0.008037), (-0.001352, -0.001552, -0.007735), (-0.001352, -0.001524, -0.00743), (-0.001352, -0.001435, -0.007141), (-0.001352, -0.001291, -0.006872), (-0.001352, -0.001099, -0.006636), (-0.001352, -0.000862, -0.006444), (-0.001352, 0.000863, -0.006444), (-0.001352, 0.001097, -0.006636), (-0.001352, 0.001291, -0.006872), (-0.001352, 0.001433, -0.007141), (-0.001352, 0.001524, -0.00743), (-0.001352, 0.001553, -0.007735), (-0.001352, 0.001524, -0.008037), (-0.001352, 0.001433, -0.00833), (-0.001352, 0.001291, -0.008598), (-0.001352, 0.001097, -0.008834), (-0.001352, 0.000863, -0.009026), (-0.001352, 0.000595, -0.00917), (-0.001352, 0.000302, -0.009257), (-0.001352, 0.0, -0.009287), (-0.001352, -0.000302, -0.009257), (-0.001352, -0.000595, -0.00917), (-0.001352, -0.000862, -0.009026), (-0.001352, -0.00124, -0.001856), (-0.001352, -0.000854, -0.002063), (-0.001352, 0.000854, -0.002063), (-0.001352, 0.00124, -0.001856), (-0.001352, 0.001579, -0.001578), (-0.001352, 0.001856, -0.00124), (-0.001352, 0.002063, -0.000854), (-0.001352, 0.002188, -0.000436), (-0.001352, 0.002232, 0.0), (-0.001352, 0.002188, 0.000436), (-0.001352, 0.002063, 0.000854), (-0.001352, 0.001856, 0.00124), (-0.001352, 0.001579, 0.001579), (-0.001352, 0.00124, 0.001856), (-0.001352, 0.000854, 0.002063), (-0.001352, -0.000854, 0.002063), (-0.001352, -0.00124, 0.001856), (-0.001352, -0.001579, 0.001579), (-0.001352, -0.001856, 0.00124), (-0.001352, -0.002063, 0.000854), (-0.001352, -0.002188, 0.000436), (-0.001352, -0.002232, 0.0), (-0.001352, -0.002188, -0.000436), (-0.001352, -0.002063, -0.000854), (-0.001352, -0.001856, -0.00124), (-0.001352, -0.001579, -0.001578)], [], [(2, 3, 4), (4, 3, 6, 5), (2, 4, 5, 7), (3, 1, 8, 6), (0, 2, 7, 9), (2, 0, 1, 3), (38, 39, 40), (38, 40, 41), (53, 54, 52), (34, 33, 32), (20, 19, 21), (1, 21, 104, 8), (20, 0, 9, 105), (53, 34, 91, 72), (33, 52, 73, 92), (62, 61, 64, 63), (61, 60, 65, 64), (60, 59, 66, 65), (59, 58, 67, 66), (58, 57, 68, 67), (57, 56, 69, 68), (56, 55, 70, 69), (55, 54, 71, 70), (54, 53, 72, 71), (52, 51, 74, 73), (51, 50, 75, 74), (50, 49, 76, 75), (49, 48, 77, 76), (48, 47, 78, 77), (47, 46, 79, 78), (46, 45, 80, 79), (45, 44, 81, 80), (44, 43, 82, 81), (43, 42, 83, 82), (42, 41, 84, 83), (41, 40, 85, 84), (40, 39, 86, 85), (39, 38, 87, 86), (38, 37, 88, 87), (37, 36, 89, 88), (36, 62, 63, 89), (35, 10, 115, 90), (34, 35, 90, 91), (32, 33, 92, 93), (31, 32, 93, 94), (30, 31, 94, 95), (29, 30, 95, 96), (28, 29, 96, 97), (27, 28, 97, 98), (26, 27, 98, 99), (25, 26, 99, 100), (24, 25, 100, 101), (23, 24, 101, 102), (22, 23, 102, 103), (21, 22, 103, 104), (19, 20, 105, 106), (18, 19, 106, 107), (17, 18, 107, 108), (16, 17, 108, 109), (15, 16, 109, 110), (14, 15, 110, 111), (13, 14, 111, 112), (12, 13, 112, 113), (11, 12, 113, 114), (10, 11, 114, 115), (38, 41, 42, 37), (37, 42, 43, 36), (36, 43, 44, 62), (62, 44, 45, 61), (61, 45, 46, 60), (60, 46, 47, 59), (59, 47, 48, 58), (58, 48, 49, 57), (57, 49, 50, 56), (56, 50, 51, 55), (55, 51, 52, 54), (52, 33, 34, 53), (34, 32, 31, 35), (30, 10, 35, 31), (10, 30, 29, 11), (11, 29, 28, 12), (12, 28, 27, 13), (13, 27, 26, 14), (14, 26, 25, 15), (15, 25, 24, 16), (16, 24, 23, 17), (17, 23, 22, 18), (18, 22, 21, 19), (0, 20, 21, 1)])
me_needle1000.polygons.foreach_set('use_smooth', [True] * 89)
_uv = me_needle1000.uv_layers.new(name='UVMap')
_uv.uv.foreach_set('vector', [0.03481, 0.4705, 0.03938, 0.4705, 0.0371, 0.4767, 0.0371, 0.4767, 0.03938, 0.4705, 0.03938, 0.4705, 0.0371, 0.4767, 0.03481, 0.4705, 0.0371, 0.4767, 0.0371, 0.4767, 0.03481, 0.4705, 0.03938, 0.4705, 0.03847, 0.4266, 0.03847, 0.4266, 0.03938, 0.4705, 0.03573, 0.4266, 0.03481, 0.4705, 0.03481, 0.4705, 0.03573, 0.4266, 0.03481, 0.4705, 0.03573, 0.4266, 0.03847, 0.4266, 0.03938, 0.4705, 0.032, 0.496, 0.0332, 0.4959, 0.0344, 0.496, 0.032, 0.496, 0.0344, 0.496, 0.03556, 0.4964, 0.02979, 0.5072, 0.02885, 0.5064, 0.03662, 0.5072, 0.02982, 0.5245, 0.03659, 0.5245, 0.03811, 0.5253, 0.02982, 0.5409, 0.02829, 0.54, 0.03659, 0.5409, 0.03659, 0.5501, 0.03659, 0.5409, 0.03659, 0.5409, 0.03659, 0.5501, 0.02982, 0.5409, 0.02982, 0.5501, 0.02982, 0.5501, 0.02982, 0.5409, 0.02979, 0.5072, 0.02982, 0.5245, 0.02982, 0.5245, 0.02979, 0.5072, 0.03659, 0.5245, 0.03662, 0.5072, 0.03662, 0.5072, 0.03659, 0.5245, 0.02885, 0.4977, 0.02809, 0.4986, 0.02809, 0.4986, 0.02885, 0.4977, 0.02809, 0.4986, 0.02752, 0.4997, 0.02752, 0.4997, 0.02809, 0.4986, 0.02752, 0.4997, 0.02717, 0.5009, 0.02717, 0.5009, 0.02752, 0.4997, 0.02717, 0.5009, 0.02706, 0.5021, 0.02706, 0.5021, 0.02717, 0.5009, 0.02706, 0.5021, 0.02717, 0.5033, 0.02717, 0.5033, 0.02706, 0.5021, 0.02717, 0.5033, 0.02752, 0.5044, 0.02752, 0.5044, 0.02717, 0.5033, 0.02752, 0.5044, 0.02809, 0.5055, 0.02809, 0.5055, 0.02752, 0.5044, 0.02809, 0.5055, 0.02885, 0.5064, 0.02885, 0.5064, 0.02809, 0.5055, 0.02885, 0.5064, 0.02979, 0.5072, 0.02979, 0.5072, 0.02885, 0.5064, 0.03662, 0.5072, 0.03755, 0.5064, 0.03755, 0.5064, 0.03662, 0.5072, 0.03755, 0.5064, 0.03832, 0.5055, 0.03832, 0.5055, 0.03755, 0.5064, 0.03832, 0.5055, 0.03888, 0.5044, 0.03888, 0.5044, 0.03832, 0.5055, 0.03888, 0.5044, 0.03924, 0.5033, 0.03924, 0.5033, 0.03888, 0.5044, 0.03924, 0.5033, 0.03935, 0.5021, 0.03935, 0.5021, 0.03924, 0.5033, 0.03935, 0.5021, 0.03924, 0.5009, 0.03924, 0.5009, 0.03935, 0.5021, 0.03924, 0.5009, 0.03888, 0.4997, 0.03888, 0.4997, 0.03924, 0.5009, 0.03888, 0.4997, 0.03832, 0.4986, 0.03832, 0.4986, 0.03888, 0.4997, 0.03832, 0.4986, 0.03755, 0.4977, 0.03755, 0.4977, 0.03832, 0.4986, 0.03755, 0.4977, 0.03662, 0.497, 0.03662, 0.497, 0.03755, 0.4977, 0.03662, 0.497, 0.03556, 0.4964, 0.03556, 0.4964, 0.03662, 0.497, 0.03556, 0.4964, 0.0344, 0.496, 0.0344, 0.496, 0.03556, 0.4964, 0.0344, 0.496, 0.0332, 0.4959, 0.0332, 0.4959, 0.0344, 0.496, 0.0332, 0.4959, 0.032, 0.496, 0.032, 0.496, 0.0332, 0.4959, 0.032, 0.496, 0.03085, 0.4964, 0.03085, 0.4964, 0.032, 0.496, 0.03085, 0.4964, 0.02979, 0.497, 0.02979, 0.497, 0.03085, 0.4964, 0.02979, 0.497, 0.02885, 0.4977, 0.02885, 0.4977, 0.02979, 0.497, 0.02829, 0.5253, 0.02695, 0.5264, 0.02695, 0.5264, 0.02829, 0.5253, 0.02982, 0.5245, 0.02829, 0.5253, 0.02829, 0.5253, 0.02982, 0.5245, 0.03811, 0.5253, 0.03659, 0.5245, 0.03659, 0.5245, 0.03811, 0.5253, 0.03946, 0.5264, 0.03811, 0.5253, 0.03811, 0.5253, 0.03946, 0.5264, 0.04055, 0.5278, 0.03946, 0.5264, 0.03946, 0.5264, 0.04055, 0.5278, 0.04137, 0.5293, 0.04055, 0.5278, 0.04055, 0.5278, 0.04137, 0.5293, 0.04187, 0.531, 0.04137, 0.5293, 0.04137, 0.5293, 0.04187, 0.531, 0.04204, 0.5327, 0.04187, 0.531, 0.04187, 0.531, 0.04204, 0.5327, 0.04187, 0.5344, 0.04204, 0.5327, 0.04204, 0.5327, 0.04187, 0.5344, 0.04137, 0.5361, 0.04187, 0.5344, 0.04187, 0.5344, 0.04137, 0.5361, 0.04055, 0.5376, 0.04137, 0.5361, 0.04137, 0.5361, 0.04055, 0.5376, 0.03946, 0.5389, 0.04055, 0.5376, 0.04055, 0.5376, 0.03946, 0.5389, 0.03811, 0.54, 0.03946, 0.5389, 0.03946, 0.5389, 0.03811, 0.54, 0.03659, 0.5409, 0.03811, 0.54, 0.03811, 0.54, 0.03659, 0.5409, 0.02829, 0.54, 0.02982, 0.5409, 0.02982, 0.5409, 0.02829, 0.54, 0.02695, 0.5389, 0.02829, 0.54, 0.02829, 0.54, 0.02695, 0.5389, 0.02585, 0.5376, 0.02695, 0.5389, 0.02695, 0.5389, 0.02585, 0.5376, 0.02504, 0.5361, 0.02585, 0.5376, 0.02585, 0.5376, 0.02504, 0.5361, 0.02454, 0.5344, 0.02504, 0.5361, 0.02504, 0.5361, 0.02454, 0.5344, 0.02436, 0.5327, 0.02454, 0.5344, 0.02454, 0.5344, 0.02436, 0.5327, 0.02454, 0.531, 0.02436, 0.5327, 0.02436, 0.5327, 0.02454, 0.531, 0.02504, 0.5293, 0.02454, 0.531, 0.02454, 0.531, 0.02504, 0.5293, 0.02585, 0.5278, 0.02504, 0.5293, 0.02504, 0.5293, 0.02585, 0.5278, 0.02695, 0.5264, 0.02585, 0.5278, 0.02585, 0.5278, 0.02695, 0.5264, 0.032, 0.496, 0.03556, 0.4964, 0.03662, 0.497, 0.03085, 0.4964, 0.03085, 0.4964, 0.03662, 0.497, 0.03755, 0.4977, 0.02979, 0.497, 0.02979, 0.497, 0.03755, 0.4977, 0.03832, 0.4986, 0.02885, 0.4977, 0.02885, 0.4977, 0.03832, 0.4986, 0.03888, 0.4997, 0.02809, 0.4986, 0.02809, 0.4986, 0.03888, 0.4997, 0.03924, 0.5009, 0.02752, 0.4997, 0.02752, 0.4997, 0.03924, 0.5009, 0.03935, 0.5021, 0.02717, 0.5009, 0.02717, 0.5009, 0.03935, 0.5021, 0.03924, 0.5033, 0.02706, 0.5021, 0.02706, 0.5021, 0.03924, 0.5033, 0.03888, 0.5044, 0.02717, 0.5033, 0.02717, 0.5033, 0.03888, 0.5044, 0.03832, 0.5055, 0.02752, 0.5044, 0.02752, 0.5044, 0.03832, 0.5055, 0.03755, 0.5064, 0.02809, 0.5055, 0.02809, 0.5055, 0.03755, 0.5064, 0.03662, 0.5072, 0.02885, 0.5064, 0.03662, 0.5072, 0.03659, 0.5245, 0.02982, 0.5245, 0.02979, 0.5072, 0.02982, 0.5245, 0.03811, 0.5253, 0.03946, 0.5264, 0.02829, 0.5253, 0.04055, 0.5278, 0.02695, 0.5264, 0.02829, 0.5253, 0.03946, 0.5264, 0.02695, 0.5264, 0.04055, 0.5278, 0.04137, 0.5293, 0.02585, 0.5278, 0.02585, 0.5278, 0.04137, 0.5293, 0.04187, 0.531, 0.02504, 0.5293, 0.02504, 0.5293, 0.04187, 0.531, 0.04204, 0.5327, 0.02454, 0.531, 0.02454, 0.531, 0.04204, 0.5327, 0.04187, 0.5344, 0.02436, 0.5327, 0.02436, 0.5327, 0.04187, 0.5344, 0.04137, 0.5361, 0.02454, 0.5344, 0.02454, 0.5344, 0.04137, 0.5361, 0.04055, 0.5376, 0.02504, 0.5361, 0.02504, 0.5361, 0.04055, 0.5376, 0.03946, 0.5389, 0.02585, 0.5376, 0.02585, 0.5376, 0.03946, 0.5389, 0.03811, 0.54, 0.02695, 0.5389, 0.02695, 0.5389, 0.03811, 0.54, 0.03659, 0.5409, 0.02829, 0.54, 0.02982, 0.5501, 0.02982, 0.5409, 0.03659, 0.5409, 0.03659, 0.5501])
me_needle1000.materials.append(mat_defaultwhite)
me_needle1000.use_remesh_preserve_volume = False
me_needle1000.use_remesh_preserve_attributes = False
me_needle1000.use_mirror_vertex_groups = False
me_needle1000.update()
me_needle100 = bpy.data.meshes.new('needle100')
me_needle100.from_pydata([(0.000575, -0.000854, 0.004392), (0.000575, 0.000854, 0.004392), (0.000575, -0.001427, 0.0383), (0.000575, 0.001426, 0.0383), (0.000575, 0.0, 0.04218), (-0.000202, 0.0, 0.04218), (-0.000202, 0.001426, 0.0383), (-0.000202, -0.001427, 0.0383), (-0.000202, 0.000854, 0.004392), (-0.000202, -0.000854, 0.004392), (0.000575, -0.001579, -0.001578), (0.000575, -0.001856, -0.00124), (0.000575, -0.002063, -0.000854), (0.000575, -0.002188, -0.000436), (0.000575, -0.002232, 0.0), (0.000575, -0.002188, 0.000436), (0.000575, -0.002063, 0.000854), (0.000575, -0.001856, 0.00124), (0.000575, -0.001579, 0.001579), (0.000575, -0.00124, 0.001856), (0.000575, -0.000854, 0.002063), (0.000575, 0.000854, 0.002063), (0.000575, 0.00124, 0.001856), (0.000575, 0.001579, 0.001579), (0.000575, 0.001856, 0.00124), (0.000575, 0.002063, 0.000854), (0.000575, 0.002188, 0.000436), (0.000575, 0.002232, 0.0), (0.000575, 0.002188, -0.000436), (0.000575, 0.002063, -0.000854), (0.000575, 0.001856, -0.00124), (0.000575, 0.001579, -0.001578), (0.000575, 0.00124, -0.001856), (0.000575, 0.000854, -0.002063), (0.000575, -0.000854, -0.002063), (0.000575, -0.00124, -0.001856), (0.000575, -0.000862, -0.009026), (0.000575, -0.000595, -0.00917), (0.000575, -0.000302, -0.009257), (0.000575, 0.0, -0.009287), (0.000575, 0.000302, -0.009257), (0.000575, 0.000595, -0.00917), (0.000575, 0.000863, -0.009026), (0.000575, 0.001097, -0.008834), (0.000575, 0.001291, -0.008598), (0.000575, 0.001433, -0.00833), (0.000575, 0.001524, -0.008037), (0.000575, 0.001553, -0.007735), (0.000575, 0.001524, -0.00743), (0.000575, 0.001433, -0.007141), (0.000575, 0.001291, -0.006872), (0.000575, 0.001097, -0.006636), (0.000575, 0.000863, -0.006444), (0.000575, -0.000862, -0.006444), (0.000575, -0.001099, -0.006636), (0.000575, -0.001291, -0.006872), (0.000575, -0.001435, -0.007141), (0.000575, -0.001524, -0.00743), (0.000575, -0.001552, -0.007735), (0.000575, -0.001524, -0.008037), (0.000575, -0.001435, -0.00833), (0.000575, -0.001291, -0.008598), (0.000575, -0.001099, -0.008834), (-0.000202, -0.001099, -0.008834), (-0.000202, -0.001291, -0.008598), (-0.000202, -0.001435, -0.00833), (-0.000202, -0.001524, -0.008037), (-0.000202, -0.001552, -0.007735), (-0.000202, -0.001524, -0.00743), (-0.000202, -0.001435, -0.007141), (-0.000202, -0.001291, -0.006872), (-0.000202, -0.001099, -0.006636), (-0.000202, -0.000862, -0.006444), (-0.000202, 0.000863, -0.006444), (-0.000202, 0.001097, -0.006636), (-0.000202, 0.001291, -0.006872), (-0.000202, 0.001433, -0.007141), (-0.000202, 0.001524, -0.00743), (-0.000202, 0.001553, -0.007735), (-0.000202, 0.001524, -0.008037), (-0.000202, 0.001433, -0.00833), (-0.000202, 0.001291, -0.008598), (-0.000202, 0.001097, -0.008834), (-0.000202, 0.000863, -0.009026), (-0.000202, 0.000595, -0.00917), (-0.000202, 0.000302, -0.009257), (-0.000202, 0.0, -0.009287), (-0.000202, -0.000302, -0.009257), (-0.000202, -0.000595, -0.00917), (-0.000202, -0.000862, -0.009026), (-0.000202, -0.00124, -0.001856), (-0.000202, -0.000854, -0.002063), (-0.000202, 0.000854, -0.002063), (-0.000202, 0.00124, -0.001856), (-0.000202, 0.001579, -0.001578), (-0.000202, 0.001856, -0.00124), (-0.000202, 0.002063, -0.000854), (-0.000202, 0.002188, -0.000436), (-0.000202, 0.002232, 0.0), (-0.000202, 0.002188, 0.000436), (-0.000202, 0.002063, 0.000854), (-0.000202, 0.001856, 0.00124), (-0.000202, 0.001579, 0.001579), (-0.000202, 0.00124, 0.001856), (-0.000202, 0.000854, 0.002063), (-0.000202, -0.000854, 0.002063), (-0.000202, -0.00124, 0.001856), (-0.000202, -0.001579, 0.001579), (-0.000202, -0.001856, 0.00124), (-0.000202, -0.002063, 0.000854), (-0.000202, -0.002188, 0.000436), (-0.000202, -0.002232, 0.0), (-0.000202, -0.002188, -0.000436), (-0.000202, -0.002063, -0.000854), (-0.000202, -0.001856, -0.00124), (-0.000202, -0.001579, -0.001578)], [], [(2, 3, 4), (4, 3, 6, 5), (2, 4, 5, 7), (3, 1, 8, 6), (0, 2, 7, 9), (2, 0, 1, 3), (38, 39, 40), (38, 40, 41), (53, 54, 52), (34, 33, 32), (20, 19, 21), (1, 21, 104, 8), (20, 0, 9, 105), (53, 34, 91, 72), (33, 52, 73, 92), (62, 61, 64, 63), (61, 60, 65, 64), (60, 59, 66, 65), (59, 58, 67, 66), (58, 57, 68, 67), (57, 56, 69, 68), (56, 55, 70, 69), (55, 54, 71, 70), (54, 53, 72, 71), (52, 51, 74, 73), (51, 50, 75, 74), (50, 49, 76, 75), (49, 48, 77, 76), (48, 47, 78, 77), (47, 46, 79, 78), (46, 45, 80, 79), (45, 44, 81, 80), (44, 43, 82, 81), (43, 42, 83, 82), (42, 41, 84, 83), (41, 40, 85, 84), (40, 39, 86, 85), (39, 38, 87, 86), (38, 37, 88, 87), (37, 36, 89, 88), (36, 62, 63, 89), (35, 10, 115, 90), (34, 35, 90, 91), (32, 33, 92, 93), (31, 32, 93, 94), (30, 31, 94, 95), (29, 30, 95, 96), (28, 29, 96, 97), (27, 28, 97, 98), (26, 27, 98, 99), (25, 26, 99, 100), (24, 25, 100, 101), (23, 24, 101, 102), (22, 23, 102, 103), (21, 22, 103, 104), (19, 20, 105, 106), (18, 19, 106, 107), (17, 18, 107, 108), (16, 17, 108, 109), (15, 16, 109, 110), (14, 15, 110, 111), (13, 14, 111, 112), (12, 13, 112, 113), (11, 12, 113, 114), (10, 11, 114, 115), (38, 41, 42, 37), (37, 42, 43, 36), (36, 43, 44, 62), (62, 44, 45, 61), (61, 45, 46, 60), (60, 46, 47, 59), (59, 47, 48, 58), (58, 48, 49, 57), (57, 49, 50, 56), (56, 50, 51, 55), (55, 51, 52, 54), (52, 33, 34, 53), (34, 32, 31, 35), (30, 10, 35, 31), (10, 30, 29, 11), (11, 29, 28, 12), (12, 28, 27, 13), (13, 27, 26, 14), (14, 26, 25, 15), (15, 25, 24, 16), (16, 24, 23, 17), (17, 23, 22, 18), (18, 22, 21, 19), (0, 20, 21, 1)])
me_needle100.polygons.foreach_set('use_smooth', [True] * 89)
_uv = me_needle100.uv_layers.new(name='UVMap')
_uv.uv.foreach_set('vector', [0.03116, 0.4685, 0.03524, 0.4685, 0.0332, 0.474, 0.0332, 0.474, 0.03524, 0.4685, 0.03524, 0.4685, 0.0332, 0.474, 0.03116, 0.4685, 0.0332, 0.474, 0.0332, 0.474, 0.03116, 0.4685, 0.03524, 0.4685, 0.03443, 0.42, 0.03443, 0.42, 0.03524, 0.4685, 0.03198, 0.42, 0.03116, 0.4685, 0.03116, 0.4685, 0.03198, 0.42, 0.03116, 0.4685, 0.03198, 0.42, 0.03443, 0.42, 0.03524, 0.4685, 0.03448, 0.5111, 0.03516, 0.5111, 0.03583, 0.5111, 0.03448, 0.5111, 0.03583, 0.5111, 0.03648, 0.5113, 0.03323, 0.5174, 0.03271, 0.517, 0.03708, 0.5174, 0.03325, 0.5272, 0.03706, 0.5272, 0.03792, 0.5277, 0.03325, 0.5364, 0.03239, 0.5359, 0.03706, 0.5364, 0.03706, 0.5416, 0.03706, 0.5364, 0.03706, 0.5364, 0.03706, 0.5416, 0.03325, 0.5364, 0.03325, 0.5416, 0.03325, 0.5416, 0.03325, 0.5364, 0.03323, 0.5174, 0.03325, 0.5272, 0.03325, 0.5272, 0.03323, 0.5174, 0.03706, 0.5272, 0.03708, 0.5174, 0.03708, 0.5174, 0.03706, 0.5272, 0.03271, 0.5121, 0.03228, 0.5126, 0.03228, 0.5126, 0.03271, 0.5121, 0.03228, 0.5126, 0.03196, 0.5132, 0.03196, 0.5132, 0.03228, 0.5126, 0.03196, 0.5132, 0.03176, 0.5139, 0.03176, 0.5139, 0.03196, 0.5132, 0.03176, 0.5139, 0.0317, 0.5145, 0.0317, 0.5145, 0.03176, 0.5139, 0.0317, 0.5145, 0.03176, 0.5152, 0.03176, 0.5152, 0.0317, 0.5145, 0.03176, 0.5152, 0.03196, 0.5159, 0.03196, 0.5159, 0.03176, 0.5152, 0.03196, 0.5159, 0.03228, 0.5165, 0.03228, 0.5165, 0.03196, 0.5159, 0.03228, 0.5165, 0.03271, 0.517, 0.03271, 0.517, 0.03228, 0.5165, 0.03271, 0.517, 0.03323, 0.5174, 0.03323, 0.5174, 0.03271, 0.517, 0.03708, 0.5174, 0.0376, 0.517, 0.0376, 0.517, 0.03708, 0.5174, 0.0376, 0.517, 0.03804, 0.5165, 0.03804, 0.5165, 0.0376, 0.517, 0.03804, 0.5165, 0.03835, 0.5159, 0.03835, 0.5159, 0.03804, 0.5165, 0.03835, 0.5159, 0.03855, 0.5152, 0.03855, 0.5152, 0.03835, 0.5159, 0.03855, 0.5152, 0.03862, 0.5145, 0.03862, 0.5145, 0.03855, 0.5152, 0.03862, 0.5145, 0.03855, 0.5139, 0.03855, 0.5139, 0.03862, 0.5145, 0.03855, 0.5139, 0.03835, 0.5132, 0.03835, 0.5132, 0.03855, 0.5139, 0.03835, 0.5132, 0.03804, 0.5126, 0.03804, 0.5126, 0.03835, 0.5132, 0.03804, 0.5126, 0.0376, 0.5121, 0.0376, 0.5121, 0.03804, 0.5126, 0.0376, 0.5121, 0.03708, 0.5117, 0.03708, 0.5117, 0.0376, 0.5121, 0.03708, 0.5117, 0.03648, 0.5113, 0.03648, 0.5113, 0.03708, 0.5117, 0.03648, 0.5113, 0.03583, 0.5111, 0.03583, 0.5111, 0.03648, 0.5113, 0.03583, 0.5111, 0.03516, 0.5111, 0.03516, 0.5111, 0.03583, 0.5111, 0.03516, 0.5111, 0.03448, 0.5111, 0.03448, 0.5111, 0.03516, 0.5111, 0.03448, 0.5111, 0.03383, 0.5113, 0.03383, 0.5113, 0.03448, 0.5111, 0.03383, 0.5113, 0.03323, 0.5117, 0.03323, 0.5117, 0.03383, 0.5113, 0.03323, 0.5117, 0.03271, 0.5121, 0.03271, 0.5121, 0.03323, 0.5117, 0.03239, 0.5277, 0.03163, 0.5283, 0.03163, 0.5283, 0.03239, 0.5277, 0.03325, 0.5272, 0.03239, 0.5277, 0.03239, 0.5277, 0.03325, 0.5272, 0.03792, 0.5277, 0.03706, 0.5272, 0.03706, 0.5272, 0.03792, 0.5277, 0.03868, 0.5283, 0.03792, 0.5277, 0.03792, 0.5277, 0.03868, 0.5283, 0.03929, 0.529, 0.03868, 0.5283, 0.03868, 0.5283, 0.03929, 0.529, 0.03976, 0.5299, 0.03929, 0.529, 0.03929, 0.529, 0.03976, 0.5299, 0.04004, 0.5308, 0.03976, 0.5299, 0.03976, 0.5299, 0.04004, 0.5308, 0.04013, 0.5318, 0.04004, 0.5308, 0.04004, 0.5308, 0.04013, 0.5318, 0.04004, 0.5328, 0.04013, 0.5318, 0.04013, 0.5318, 0.04004, 0.5328, 0.03976, 0.5337, 0.04004, 0.5328, 0.04004, 0.5328, 0.03976, 0.5337, 0.03929, 0.5346, 0.03976, 0.5337, 0.03976, 0.5337, 0.03929, 0.5346, 0.03868, 0.5353, 0.03929, 0.5346, 0.03929, 0.5346, 0.03868, 0.5353, 0.03792, 0.5359, 0.03868, 0.5353, 0.03868, 0.5353, 0.03792, 0.5359, 0.03706, 0.5364, 0.03792, 0.5359, 0.03792, 0.5359, 0.03706, 0.5364, 0.03239, 0.5359, 0.03325, 0.5364, 0.03325, 0.5364, 0.03239, 0.5359, 0.03163, 0.5353, 0.03239, 0.5359, 0.03239, 0.5359, 0.03163, 0.5353, 0.03102, 0.5346, 0.03163, 0.5353, 0.03163, 0.5353, 0.03102, 0.5346, 0.03056, 0.5337, 0.03102, 0.5346, 0.03102, 0.5346, 0.03056, 0.5337, 0.03028, 0.5328, 0.03056, 0.5337, 0.03056, 0.5337, 0.03028, 0.5328, 0.03018, 0.5318, 0.03028, 0.5328, 0.03028, 0.5328, 0.03018, 0.5318, 0.03028, 0.5308, 0.03018, 0.5318, 0.03018, 0.5318, 0.03028, 0.5308, 0.03056, 0.5299, 0.03028, 0.5308, 0.03028, 0.5308, 0.03056, 0.5299, 0.03102, 0.529, 0.03056, 0.5299, 0.03056, 0.5299, 0.03102, 0.529, 0.03163, 0.5283, 0.03102, 0.529, 0.03102, 0.529, 0.03163, 0.5283, 0.03448, 0.5111, 0.03648, 0.5113, 0.03708, 0.5117, 0.03383, 0.5113, 0.03383, 0.5113, 0.03708, 0.5117, 0.0376, 0.5121, 0.03323, 0.5117, 0.03323, 0.5117, 0.0376, 0.5121, 0.03804, 0.5126, 0.03271, 0.5121, 0.03271, 0.5121, 0.03804, 0.5126, 0.03835, 0.5132, 0.03228, 0.5126, 0.03228, 0.5126, 0.03835, 0.5132, 0.03855, 0.5139, 0.03196, 0.5132, 0.03196, 0.5132, 0.03855, 0.5139, 0.03862, 0.5145, 0.03176, 0.5139, 0.03176, 0.5139, 0.03862, 0.5145, 0.03855, 0.5152, 0.0317, 0.5145, 0.0317, 0.5145, 0.03855, 0.5152, 0.03835, 0.5159, 0.03176, 0.5152, 0.03176, 0.5152, 0.03835, 0.5159, 0.03804, 0.5165, 0.03196, 0.5159, 0.03196, 0.5159, 0.03804, 0.5165, 0.0376, 0.517, 0.03228, 0.5165, 0.03228, 0.5165, 0.0376, 0.517, 0.03708, 0.5174, 0.03271, 0.517, 0.03708, 0.5174, 0.03706, 0.5272, 0.03325, 0.5272, 0.03323, 0.5174, 0.03325, 0.5272, 0.03792, 0.5277, 0.03868, 0.5283, 0.03239, 0.5277, 0.03929, 0.529, 0.03163, 0.5283, 0.03239, 0.5277, 0.03868, 0.5283, 0.03163, 0.5283, 0.03929, 0.529, 0.03976, 0.5299, 0.03102, 0.529, 0.03102, 0.529, 0.03976, 0.5299, 0.04004, 0.5308, 0.03056, 0.5299, 0.03056, 0.5299, 0.04004, 0.5308, 0.04013, 0.5318, 0.03028, 0.5308, 0.03028, 0.5308, 0.04013, 0.5318, 0.04004, 0.5328, 0.03018, 0.5318, 0.03018, 0.5318, 0.04004, 0.5328, 0.03976, 0.5337, 0.03028, 0.5328, 0.03028, 0.5328, 0.03976, 0.5337, 0.03929, 0.5346, 0.03056, 0.5337, 0.03056, 0.5337, 0.03929, 0.5346, 0.03868, 0.5353, 0.03102, 0.5346, 0.03102, 0.5346, 0.03868, 0.5353, 0.03792, 0.5359, 0.03163, 0.5353, 0.03163, 0.5353, 0.03792, 0.5359, 0.03706, 0.5364, 0.03239, 0.5359, 0.03325, 0.5416, 0.03325, 0.5364, 0.03706, 0.5364, 0.03706, 0.5416])
me_needle100.materials.append(mat_defaultwhite)
me_needle100.use_remesh_preserve_volume = False
me_needle100.use_remesh_preserve_attributes = False
me_needle100.use_mirror_vertex_groups = False
me_needle100.update()
me_inhgknob = bpy.data.meshes.new('inhgknob')
me_inhgknob.from_pydata([(0.003381, -0.03032, -0.03013), (0.003381, -0.02845, -0.03338), (0.003381, -0.02845, -0.03713), (0.003381, -0.03032, -0.04038), (0.003381, -0.03357, -0.04225), (0.003381, -0.03732, -0.04225), (0.003381, -0.04056, -0.04038), (0.003381, -0.04244, -0.03713), (0.003381, -0.04244, -0.03338), (0.003381, -0.04056, -0.03013), (0.003381, -0.03732, -0.02826), (0.003381, -0.03357, -0.02826), (0.01362, -0.03032, -0.03013), (0.01362, -0.02845, -0.03338), (0.01362, -0.02845, -0.03713), (0.01362, -0.03032, -0.04038), (0.01362, -0.03357, -0.04225), (0.01362, -0.03732, -0.04225), (0.01362, -0.04056, -0.04038), (0.01362, -0.04244, -0.03713), (0.01362, -0.04244, -0.03338), (0.01362, -0.04056, -0.03013), (0.01362, -0.03732, -0.02826), (0.01362, -0.03357, -0.02826), (0.01362, -0.03544, -0.03525)], [], [(24, 13, 12), (24, 14, 13), (24, 15, 14), (24, 16, 15), (24, 17, 16), (24, 18, 17), (24, 19, 18), (24, 20, 19), (24, 21, 20), (24, 22, 21), (24, 23, 22), (24, 12, 23), (0, 12, 13, 1), (1, 13, 14, 2), (2, 14, 15, 3), (3, 15, 16, 4), (4, 16, 17, 5), (5, 17, 18, 6), (6, 18, 19, 7), (7, 19, 20, 8), (8, 20, 21, 9), (9, 21, 22, 10), (10, 22, 23, 11), (12, 0, 11, 23)])
me_inhgknob.polygons.foreach_set('use_smooth', [True] * 24)
_uv = me_inhgknob.uv_layers.new(name='UVMap')
_uv.uv.foreach_set('vector', [0.05034, 0.05146, 0.0839, 0.06045, 0.07491, 0.07603, 0.05034, 0.05146, 0.0839, 0.04247, 0.0839, 0.06045, 0.05034, 0.05146, 0.07491, 0.0269, 0.0839, 0.04247, 0.05034, 0.05146, 0.05934, 0.01791, 0.07491, 0.0269, 0.05034, 0.05146, 0.04135, 0.01791, 0.05934, 0.01791, 0.05034, 0.05146, 0.02578, 0.0269, 0.04135, 0.01791, 0.05034, 0.05146, 0.01679, 0.04247, 0.02578, 0.0269, 0.05034, 0.05146, 0.01679, 0.06045, 0.01679, 0.04247, 0.05034, 0.05146, 0.02578, 0.07603, 0.01679, 0.06045, 0.05034, 0.05146, 0.04135, 0.08502, 0.02578, 0.07603, 0.05034, 0.05146, 0.05934, 0.08502, 0.04135, 0.08502, 0.05034, 0.05146, 0.07491, 0.07603, 0.05934, 0.08502, 0.01652, 0.1339, 0.01652, 0.1044, 0.04598, 0.1044, 0.04598, 0.1339, 0.01652, 0.1339, 0.01652, 0.1044, 0.04598, 0.1044, 0.04598, 0.1339, 0.01652, 0.1339, 0.01652, 0.1044, 0.04598, 0.1044, 0.04598, 0.1339, 0.01652, 0.1339, 0.01652, 0.1044, 0.04598, 0.1044, 0.04598, 0.1339, 0.01652, 0.1339, 0.01652, 0.1044, 0.04598, 0.1044, 0.04598, 0.1339, 0.01652, 0.1339, 0.01652, 0.1044, 0.04598, 0.1044, 0.04598, 0.1339, 0.01652, 0.1339, 0.01652, 0.1044, 0.04598, 0.1044, 0.04598, 0.1339, 0.01652, 0.1339, 0.01652, 0.1044, 0.04598, 0.1044, 0.04598, 0.1339, 0.01652, 0.1339, 0.01652, 0.1044, 0.04598, 0.1044, 0.04598, 0.1339, 0.01652, 0.1339, 0.01652, 0.1044, 0.04598, 0.1044, 0.04598, 0.1339, 0.01652, 0.1339, 0.01652, 0.1044, 0.04598, 0.1044, 0.04598, 0.1339, 0.01652, 0.1339, 0.01652, 0.1044, 0.04598, 0.1044, 0.04598, 0.1339])
me_inhgknob.materials.append(mat_defaultwhite)
me_inhgknob.use_remesh_preserve_volume = False
me_inhgknob.use_remesh_preserve_attributes = False
me_inhgknob.use_mirror_vertex_groups = False
me_inhgknob.update()
me_inhg = bpy.data.meshes.new('inhg')
me_inhg.from_pydata([(-0.0029, 0.02414, 0.004634), (-0.0029, 0.02461, -0.000168), (-0.0029, 0.02414, -0.004968), (-0.002895, 0.03447, 0.006691), (-0.002895, 0.03515, -0.000168), (-0.002895, 0.03447, -0.007024)], [], [(0, 1, 4, 3), (1, 2, 5, 4)])
_uv = me_inhg.uv_layers.new(name='UVMap')
_uv.uv.foreach_set('vector', [0.1602, 0.174, 0.1464, 0.1932, 0.1018, 0.1674, 0.1214, 0.14, 0.1464, 0.1932, 0.1367, 0.2147, 0.08785, 0.1981, 0.1018, 0.1674])
me_inhg.materials.append(mat_defaultwhite)
me_inhg.use_remesh_preserve_volume = False
me_inhg.use_remesh_preserve_attributes = False
me_inhg.use_mirror_vertex_groups = False
me_inhg.update()
me_fond = bpy.data.meshes.new('fond')
me_fond.from_pydata([(0.001134, 3e-06, -1e-06), (0.002093, 0.03289, 0.03308), (0.002093, 0.0388, 0.02592), (0.002093, 0.04312, 0.01786), (0.002093, 0.04577, 0.009104), (0.002093, -0.033, 0.033), (0.002093, -0.02592, 0.0388), (0.002093, -0.04666, 0.0), (0.002093, -0.04577, 0.009104), (0.002093, -0.01786, 0.04311), (0.002093, -0.009101, 0.04577), (0.002093, 0.009107, 0.04577), (0.002093, 3e-06, 0.04666), (-9.3e-05, 0.04442, 0.0), (0.002093, 0.04667, 0.0), (0.002093, -0.0388, 0.02592), (0.002093, 0.01786, 0.04311), (0.002093, 0.02593, 0.0388), (-0.000104, 0.017, 0.04104), (0.002072, -0.04311, 0.01786), (-0.000104, 0.03694, 0.02468), (-0.000104, 0.03141, 0.03141), (-0.000104, 0.04357, 0.008665), (-0.000104, 0.04104, 0.017), (-0.000104, -0.04442, 0.0), (-0.000104, -0.02467, 0.03693), (-0.000104, -0.03141, 0.03141), (-0.000104, -0.008663, 0.04356), (-0.000104, -0.017, 0.04104), (-0.000104, -0.03693, 0.02468), (-0.000104, -0.04104, 0.017), (-0.000104, -0.04356, 0.008665), (-0.000104, 0.008667, 0.04357), (-0.000104, -1e-06, 0.04443), (-0.000113, 0.02468, 0.03693), (-0.005338, 0.03694, 0.02468), (-0.005338, 0.03141, 0.03141), (-0.005338, 0.04357, 0.008665), (-0.005338, 0.04104, 0.017), (-0.005338, -0.04442, 0.0), (-0.005338, -0.03141, 0.03141), (-0.005338, -0.02467, 0.03693), (-0.005338, -0.008663, 0.04356), (-0.005338, -0.017, 0.04104), (-0.005338, -0.03693, 0.02468), (-0.005338, -0.04104, 0.017), (-0.005338, -0.04356, 0.008665), (-0.005338, 0.008667, 0.04357), (-0.005338, -1e-06, 0.04443), (-0.005338, 0.017, 0.04104), (-0.005326, 0.04442, 0.0), (-0.005347, 0.02468, 0.03693), (0.002288, 0.03389, 0.03409), (0.002288, 0.03998, 0.02671), (0.002288, 0.04442, 0.0184), (0.002288, 0.04716, 0.00938), (0.002288, -0.034, 0.034), (0.002288, -0.02671, 0.03998), (0.002288, -0.04808, 0.0), (0.002288, -0.04716, 0.00938), (0.002288, -0.0184, 0.04442), (0.002288, -0.009377, 0.04716), (0.002288, 0.009383, 0.04716), (0.002288, 3e-06, 0.04808), (0.002288, 0.04809, 0.0), (0.002288, -0.03997, 0.02671), (0.002288, 0.0184, 0.04442), (0.002288, 0.02671, 0.03998), (0.002266, -0.04442, 0.0184), (0.002108, 0.04102, 0.02741), (0.002108, 0.03477, 0.03498), (0.002108, 0.04558, 0.01888), (0.002108, 0.04839, 0.009624), (0.002108, -0.0274, 0.04102), (0.002108, -0.03488, 0.03488), (0.002108, -0.04933, 0.0), (0.002108, -0.04838, 0.009624), (0.002108, -0.01888, 0.04558), (0.002108, -0.009621, 0.04838), (0.002108, 0.009628, 0.04838), (0.002108, 3e-06, 0.04933), (0.002108, 0.04934, 0.0), (0.002108, -0.04102, 0.02741), (0.002108, 0.01888, 0.04558), (0.002108, 0.02741, 0.04102), (0.002085, -0.04558, 0.01888), (-0.00104, 0.03522, 0.03543), (-0.00104, 0.04155, 0.02776), (-0.00104, 0.04617, 0.01912), (-0.00104, 0.04902, 0.009749), (-0.00104, -0.02776, 0.04155), (-0.00104, -0.03533, 0.03534), (-0.00104, -0.04997, 0.0), (-0.00104, -0.04901, 0.009749), (-0.00104, -0.01912, 0.04617), (-0.00104, -0.009746, 0.04901), (-0.00104, 0.009753, 0.04901), (-0.00104, 3e-06, 0.04997), (-0.00104, 0.04998, 0.0), (-0.00104, -0.04155, 0.02776), (-0.00104, 0.01913, 0.04617), (-0.00104, 0.02777, 0.04155), (-0.001063, -0.04617, 0.01912), (-0.001063, -0.04616, -0.01912), (-0.00104, 0.02777, -0.04155), (-0.00104, 0.01913, -0.04617), (-0.00104, -0.04154, -0.02776), (-0.00104, 7e-06, -0.04997), (-0.00104, 0.009757, -0.04901), (-0.00104, -0.009742, -0.04901), (-0.00104, -0.01912, -0.04617), (-0.00104, -0.04901, -0.00975), (-0.00104, -0.03533, -0.03534), (-0.00104, -0.02776, -0.04155), (-0.00104, 0.04902, -0.00975), (-0.00104, 0.04617, -0.01912), (-0.00104, 0.04156, -0.02776), (-0.00104, 0.03523, -0.03543), (0.002085, -0.04557, -0.01888), (0.002108, 0.02741, -0.04102), (0.002108, 0.01888, -0.04558), (0.002108, -0.04101, -0.02741), (0.002108, 7e-06, -0.04933), (0.002108, 0.009632, -0.04839), (0.002108, -0.009617, -0.04839), (0.002108, -0.01887, -0.04558), (0.002108, -0.04838, -0.009625), (0.002108, -0.03488, -0.03488), (0.002108, -0.0274, -0.04102), (0.002108, 0.04839, -0.009625), (0.002108, 0.04558, -0.01888), (0.002108, 0.03478, -0.03498), (0.002108, 0.04103, -0.02741), (0.002266, -0.04442, -0.0184), (0.002288, 0.02672, -0.03998), (0.002288, 0.01841, -0.04442), (0.002288, -0.03997, -0.02671), (0.002288, 7e-06, -0.04808), (0.002288, 0.009387, -0.04716), (0.002288, -0.009373, -0.04716), (0.002288, -0.01839, -0.04442), (0.002288, -0.04715, -0.009381), (0.002288, -0.02671, -0.03998), (0.002288, -0.03399, -0.034), (0.002288, 0.04716, -0.009381), (0.002288, 0.04443, -0.0184), (0.002288, 0.03999, -0.02671), (0.002288, 0.03389, -0.03409), (-0.005347, 0.02468, -0.03693), (-0.005338, 0.017, -0.04104), (-0.005338, 3e-06, -0.04443), (-0.005338, 0.008671, -0.04357), (-0.005338, -0.04356, -0.008666), (-0.005338, -0.04103, -0.017), (-0.005338, -0.03693, -0.02468), (-0.005338, -0.01699, -0.04104), (-0.005338, -0.008659, -0.04357), (-0.005338, -0.02467, -0.03693), (-0.005338, -0.0314, -0.03141), (-0.005338, 0.04104, -0.017), (-0.005338, 0.04357, -0.008666), (-0.005338, 0.03142, -0.03141), (-0.005338, 0.03694, -0.02468), (-0.000113, 0.02468, -0.03693), (-0.000104, 3e-06, -0.04443), (-0.000104, 0.008671, -0.04357), (-0.000104, -0.04356, -0.008666), (-0.000104, -0.04103, -0.017), (-0.000104, -0.03693, -0.02468), (-0.000104, -0.01699, -0.04104), (-0.000104, -0.008659, -0.04357), (-0.000104, -0.0314, -0.03141), (-0.000104, -0.02467, -0.03693), (-0.000104, 0.04104, -0.017), (-0.000104, 0.04357, -0.008666), (-0.000104, 0.03142, -0.03141), (-0.000104, 0.03694, -0.02468), (0.002072, -0.04311, -0.01786), (-0.000104, 0.017, -0.04104), (0.002093, 0.02593, -0.0388), (0.002093, 0.01786, -0.04311), (0.002093, -0.03879, -0.02593), (0.002093, 7e-06, -0.04667), (0.002093, 0.009111, -0.04577), (0.002093, -0.009097, -0.04577), (0.002093, -0.01785, -0.04311), (0.002093, -0.04576, -0.009105), (0.002093, -0.02592, -0.0388), (0.002093, -0.03299, -0.033), (0.002093, 0.04578, -0.009105), (0.002093, 0.04312, -0.01786), (0.002093, 0.03881, -0.02593), (0.002093, 0.03289, -0.03309), (0.001134, 7e-06, -0.05579)], [], [(28, 9, 6, 25), (27, 10, 9, 28), (10, 27, 33, 12), (12, 33, 32, 11), (16, 11, 32, 18), (18, 34, 17, 16), (17, 34, 21, 1), (20, 2, 1, 21), (3, 2, 20, 23), (22, 4, 3, 23), (4, 22, 13, 14), (24, 31, 8, 7), (30, 19, 8, 31), (15, 19, 30, 29), (26, 5, 15, 29), (25, 6, 5, 26), (21, 36, 35, 20), (23, 38, 37, 22), (26, 40, 41, 25), (28, 43, 42, 27), (29, 44, 40, 26), (28, 25, 41, 43), (23, 20, 35, 38), (30, 45, 44, 29), (31, 46, 45, 30), (33, 48, 47, 32), (31, 24, 39, 46), (18, 32, 47, 49), (13, 22, 37, 50), (33, 27, 42, 48), (34, 51, 36, 21), (34, 18, 49, 51), (2, 53, 52, 1), (4, 55, 54, 3), (6, 57, 56, 5), (8, 59, 58, 7), (10, 61, 60, 9), (12, 11, 62, 63), (3, 54, 53, 2), (15, 5, 56, 65), (9, 60, 57, 6), (17, 67, 66, 16), (16, 66, 62, 11), (17, 1, 52, 67), (14, 64, 55, 4), (12, 63, 61, 10), (19, 68, 59, 8), (19, 15, 65, 68), (53, 69, 70, 52), (55, 72, 71, 54), (57, 73, 74, 56), (59, 76, 75, 58), (61, 78, 77, 60), (63, 62, 79, 80), (54, 71, 69, 53), (65, 56, 74, 82), (60, 77, 73, 57), (67, 84, 83, 66), (66, 83, 79, 62), (67, 52, 70, 84), (64, 81, 72, 55), (63, 80, 78, 61), (68, 85, 76, 59), (68, 65, 82, 85), (69, 87, 86, 70), (72, 89, 88, 71), (73, 90, 91, 74), (76, 93, 92, 75), (78, 95, 94, 77), (80, 79, 96, 97), (71, 88, 87, 69), (82, 74, 91, 99), (77, 94, 90, 73), (84, 101, 100, 83), (83, 100, 96, 79), (84, 70, 86, 101), (81, 98, 89, 72), (80, 97, 95, 78), (85, 102, 93, 76), (85, 82, 99, 102), (118, 103, 106, 121), (118, 126, 111, 103), (122, 124, 109, 107), (81, 129, 114, 98), (119, 104, 117, 131), (120, 123, 108, 105), (119, 120, 105, 104), (125, 128, 113, 110), (121, 106, 112, 127), (130, 132, 116, 115), (122, 107, 108, 123), (124, 125, 110, 109), (126, 75, 92, 111), (128, 127, 112, 113), (129, 130, 115, 114), (132, 131, 117, 116), (133, 118, 121, 136), (133, 141, 126, 118), (137, 139, 124, 122), (64, 144, 129, 81), (134, 119, 131, 147), (135, 138, 123, 120), (134, 135, 120, 119), (140, 142, 128, 125), (136, 121, 127, 143), (145, 146, 132, 130), (137, 122, 123, 138), (139, 140, 125, 124), (141, 58, 75, 126), (142, 143, 127, 128), (144, 145, 130, 129), (146, 147, 131, 132), (177, 133, 136, 181), (177, 186, 141, 133), (182, 184, 139, 137), (14, 189, 144, 64), (179, 134, 147, 192), (180, 183, 138, 135), (179, 180, 135, 134), (185, 187, 142, 140), (181, 136, 143, 188), (190, 191, 146, 145), (182, 137, 138, 183), (184, 185, 140, 139), (186, 7, 58, 141), (187, 188, 143, 142), (189, 190, 145, 144), (191, 192, 147, 146), (163, 148, 149, 178), (163, 175, 161, 148), (164, 150, 156, 170), (13, 50, 160, 174), (178, 149, 151, 165), (166, 152, 39, 24), (164, 165, 151, 150), (166, 167, 153, 152), (167, 168, 154, 153), (173, 159, 162, 176), (169, 155, 157, 172), (168, 171, 158, 154), (169, 170, 156, 155), (171, 172, 157, 158), (173, 174, 160, 159), (175, 176, 162, 161), (172, 171, 188, 187), (171, 168, 181, 188), (181, 168, 167, 177), (167, 166, 186, 177), (24, 7, 186, 166), (189, 14, 13, 174), (174, 173, 190, 189), (190, 173, 176, 191), (176, 175, 192, 191), (179, 192, 175, 163), (178, 180, 179, 163), (180, 178, 165, 183), (182, 183, 165, 164), (184, 182, 164, 170), (170, 169, 185, 184), (169, 172, 187, 185)])
me_fond.polygons.foreach_set('use_smooth', [True] * 160)
_uv = me_fond.uv_layers.new(name='UVMap')
_uv.uv.foreach_set('vector', [0.6769, 0.9263, 0.6734, 0.9347, 0.6404, 0.9171, 0.6455, 0.9095, 0.711, 0.9366, 0.7092, 0.9456, 0.6734, 0.9347, 0.6769, 0.9263, 0.7092, 0.9456, 0.711, 0.9366, 0.7464, 0.9401, 0.7465, 0.9493, 0.7465, 0.9493, 0.7464, 0.9401, 0.7819, 0.9366, 0.7837, 0.9456, 0.8195, 0.9347, 0.7837, 0.9456, 0.7819, 0.9366, 0.816, 0.9263, 0.816, 0.9263, 0.8474, 0.9095, 0.8525, 0.9171, 0.8195, 0.9347, 0.8525, 0.9171, 0.8474, 0.9095, 0.875, 0.8869, 0.881, 0.8937, 0.8976, 0.8593, 0.9052, 0.8644, 0.881, 0.8937, 0.875, 0.8869, 0.9228, 0.8314, 0.9052, 0.8644, 0.8976, 0.8593, 0.9143, 0.8279, 0.9247, 0.7938, 0.9337, 0.7956, 0.9228, 0.8314, 0.9143, 0.8279, 0.9337, 0.7956, 0.9247, 0.7938, 0.9282, 0.7584, 0.9374, 0.7584, 0.5647, 0.7584, 0.5682, 0.7938, 0.5592, 0.7956, 0.5556, 0.7584, 0.5786, 0.8279, 0.5701, 0.8314, 0.5592, 0.7956, 0.5682, 0.7938, 0.5877, 0.8644, 0.5701, 0.8314, 0.5786, 0.8279, 0.5954, 0.8593, 0.618, 0.8869, 0.6115, 0.8934, 0.5877, 0.8644, 0.5954, 0.8593, 0.6455, 0.9095, 0.6404, 0.9171, 0.6115, 0.8934, 0.618, 0.8869, 0.875, 0.8869, 0.875, 0.8869, 0.8976, 0.8593, 0.8976, 0.8593, 0.9143, 0.8279, 0.9143, 0.8279, 0.9247, 0.7938, 0.9247, 0.7938, 0.618, 0.8869, 0.618, 0.8869, 0.6455, 0.9095, 0.6455, 0.9095, 0.6769, 0.9263, 0.6769, 0.9263, 0.711, 0.9366, 0.711, 0.9366, 0.5954, 0.8593, 0.5954, 0.8593, 0.618, 0.8869, 0.618, 0.8869, 0.6769, 0.9263, 0.6455, 0.9095, 0.6455, 0.9095, 0.6769, 0.9263, 0.9143, 0.8279, 0.8976, 0.8593, 0.8976, 0.8593, 0.9143, 0.8279, 0.5786, 0.8279, 0.5786, 0.8279, 0.5954, 0.8593, 0.5954, 0.8593, 0.5682, 0.7938, 0.5682, 0.7938, 0.5786, 0.8279, 0.5786, 0.8279, 0.7464, 0.9401, 0.7464, 0.9401, 0.7819, 0.9366, 0.7819, 0.9366, 0.5682, 0.7938, 0.5647, 0.7584, 0.5647, 0.7584, 0.5682, 0.7938, 0.816, 0.9263, 0.7819, 0.9366, 0.7819, 0.9366, 0.816, 0.9263, 0.9282, 0.7584, 0.9247, 0.7938, 0.9247, 0.7938, 0.9282, 0.7584, 0.7464, 0.9401, 0.711, 0.9366, 0.711, 0.9366, 0.7464, 0.9401, 0.8474, 0.9095, 0.8474, 0.9095, 0.875, 0.8869, 0.875, 0.8869, 0.8474, 0.9095, 0.816, 0.9263, 0.816, 0.9263, 0.8474, 0.9095, 0.9052, 0.8644, 0.91, 0.8676, 0.8851, 0.8978, 0.881, 0.8937, 0.9337, 0.7956, 0.9394, 0.7967, 0.9282, 0.8336, 0.9228, 0.8314, 0.6404, 0.9171, 0.6372, 0.9219, 0.6074, 0.8975, 0.6115, 0.8934, 0.5592, 0.7956, 0.5535, 0.7967, 0.5498, 0.7584, 0.5556, 0.7584, 0.7092, 0.9456, 0.7081, 0.9513, 0.6712, 0.9401, 0.6734, 0.9347, 0.7465, 0.9493, 0.7837, 0.9456, 0.7848, 0.9513, 0.7465, 0.9551, 0.9228, 0.8314, 0.9282, 0.8336, 0.91, 0.8676, 0.9052, 0.8644, 0.5877, 0.8644, 0.6115, 0.8934, 0.6074, 0.8975, 0.5829, 0.8676, 0.6734, 0.9347, 0.6712, 0.9401, 0.6372, 0.9219, 0.6404, 0.9171, 0.8525, 0.9171, 0.8557, 0.9219, 0.8217, 0.9401, 0.8195, 0.9347, 0.8195, 0.9347, 0.8217, 0.9401, 0.7848, 0.9513, 0.7837, 0.9456, 0.8525, 0.9171, 0.881, 0.8937, 0.8851, 0.8978, 0.8557, 0.9219, 0.9374, 0.7584, 0.9432, 0.7584, 0.9394, 0.7967, 0.9337, 0.7956, 0.7465, 0.9493, 0.7465, 0.9551, 0.7081, 0.9513, 0.7092, 0.9456, 0.5701, 0.8314, 0.5647, 0.8336, 0.5535, 0.7967, 0.5592, 0.7956, 0.5701, 0.8314, 0.5877, 0.8644, 0.5829, 0.8676, 0.5647, 0.8336, 0.91, 0.8676, 0.9143, 0.8705, 0.8887, 0.9015, 0.8851, 0.8978, 0.9394, 0.7967, 0.9444, 0.7977, 0.9329, 0.8356, 0.9282, 0.8336, 0.6372, 0.9219, 0.6343, 0.9262, 0.6037, 0.9011, 0.6074, 0.8975, 0.5535, 0.7967, 0.5485, 0.7977, 0.5446, 0.7584, 0.5498, 0.7584, 0.7081, 0.9513, 0.7071, 0.9563, 0.6692, 0.9448, 0.6712, 0.9401, 0.7465, 0.9551, 0.7848, 0.9513, 0.7858, 0.9563, 0.7465, 0.9602, 0.9282, 0.8336, 0.9329, 0.8356, 0.9143, 0.8705, 0.91, 0.8676, 0.5829, 0.8676, 0.6074, 0.8975, 0.6037, 0.9011, 0.5786, 0.8705, 0.6712, 0.9401, 0.6692, 0.9448, 0.6343, 0.9262, 0.6372, 0.9219, 0.8557, 0.9219, 0.8586, 0.9262, 0.8237, 0.9448, 0.8217, 0.9401, 0.8217, 0.9401, 0.8237, 0.9448, 0.7858, 0.9563, 0.7848, 0.9513, 0.8557, 0.9219, 0.8851, 0.8978, 0.8887, 0.9015, 0.8586, 0.9262, 0.9432, 0.7584, 0.9483, 0.7584, 0.9444, 0.7977, 0.9394, 0.7967, 0.7465, 0.9551, 0.7465, 0.9602, 0.7071, 0.9563, 0.7081, 0.9513, 0.5647, 0.8336, 0.56, 0.8356, 0.5485, 0.7977, 0.5535, 0.7967, 0.5647, 0.8336, 0.5829, 0.8676, 0.5786, 0.8705, 0.56, 0.8356, 0.9143, 0.8705, 0.9165, 0.8719, 0.8905, 0.9033, 0.8887, 0.9015, 0.9444, 0.7977, 0.947, 0.7983, 0.9353, 0.8366, 0.9329, 0.8356, 0.6343, 0.9262, 0.6329, 0.9284, 0.6019, 0.9029, 0.6037, 0.9011, 0.5485, 0.7977, 0.5459, 0.7983, 0.542, 0.7584, 0.5446, 0.7584, 0.7071, 0.9563, 0.7066, 0.9589, 0.6682, 0.9472, 0.6692, 0.9448, 0.7465, 0.9602, 0.7858, 0.9563, 0.7863, 0.9589, 0.7465, 0.9628, 0.9329, 0.8356, 0.9353, 0.8366, 0.9165, 0.8719, 0.9143, 0.8705, 0.5786, 0.8705, 0.6037, 0.9011, 0.6019, 0.9029, 0.5765, 0.8719, 0.6692, 0.9448, 0.6682, 0.9472, 0.6329, 0.9284, 0.6343, 0.9262, 0.8586, 0.9262, 0.86, 0.9284, 0.8247, 0.9472, 0.8237, 0.9448, 0.8237, 0.9448, 0.8247, 0.9472, 0.7863, 0.9589, 0.7858, 0.9563, 0.8586, 0.9262, 0.8887, 0.9015, 0.8905, 0.9033, 0.86, 0.9284, 0.9483, 0.7584, 0.9509, 0.7584, 0.947, 0.7983, 0.9444, 0.7977, 0.7465, 0.9602, 0.7465, 0.9628, 0.7066, 0.9589, 0.7071, 0.9563, 0.56, 0.8356, 0.5576, 0.8366, 0.5459, 0.7983, 0.5485, 0.7977, 0.56, 0.8356, 0.5786, 0.8705, 0.5765, 0.8719, 0.5576, 0.8366, 0.56, 0.6811, 0.5576, 0.6801, 0.5765, 0.6448, 0.5787, 0.6462, 0.56, 0.6811, 0.5485, 0.719, 0.546, 0.7185, 0.5576, 0.6801, 0.7465, 0.5565, 0.7071, 0.5604, 0.7066, 0.5579, 0.7465, 0.5539, 0.9483, 0.7584, 0.9444, 0.719, 0.947, 0.7185, 0.9509, 0.7584, 0.8586, 0.5906, 0.8601, 0.5884, 0.8906, 0.6134, 0.8887, 0.6153, 0.8237, 0.5719, 0.7859, 0.5604, 0.7864, 0.5579, 0.8247, 0.5695, 0.8586, 0.5906, 0.8237, 0.5719, 0.8247, 0.5695, 0.8601, 0.5884, 0.6692, 0.5719, 0.6344, 0.5906, 0.6329, 0.5884, 0.6682, 0.5695, 0.5787, 0.6462, 0.5765, 0.6448, 0.6019, 0.6138, 0.6038, 0.6157, 0.9329, 0.6811, 0.9143, 0.6462, 0.9165, 0.6448, 0.9354, 0.6801, 0.7465, 0.5565, 0.7465, 0.5539, 0.7864, 0.5579, 0.7859, 0.5604, 0.7071, 0.5604, 0.6692, 0.5719, 0.6682, 0.5695, 0.7066, 0.5579, 0.5485, 0.719, 0.5446, 0.7584, 0.542, 0.7584, 0.546, 0.7185, 0.6344, 0.5906, 0.6038, 0.6157, 0.6019, 0.6138, 0.6329, 0.5884, 0.9444, 0.719, 0.9329, 0.6811, 0.9354, 0.6801, 0.947, 0.7185, 0.9143, 0.6462, 0.8887, 0.6153, 0.8906, 0.6134, 0.9165, 0.6448, 0.5647, 0.6831, 0.56, 0.6811, 0.5787, 0.6462, 0.5829, 0.6491, 0.5647, 0.6831, 0.5535, 0.72, 0.5485, 0.719, 0.56, 0.6811, 0.7465, 0.5617, 0.7081, 0.5654, 0.7071, 0.5604, 0.7465, 0.5565, 0.9432, 0.7584, 0.9394, 0.72, 0.9444, 0.719, 0.9483, 0.7584, 0.8558, 0.5948, 0.8586, 0.5906, 0.8887, 0.6153, 0.8851, 0.6189, 0.8217, 0.5766, 0.7849, 0.5654, 0.7859, 0.5604, 0.8237, 0.5719, 0.8558, 0.5948, 0.8217, 0.5766, 0.8237, 0.5719, 0.8586, 0.5906, 0.6712, 0.5766, 0.6372, 0.5948, 0.6344, 0.5906, 0.6692, 0.5719, 0.5829, 0.6491, 0.5787, 0.6462, 0.6038, 0.6157, 0.6074, 0.6193, 0.9282, 0.6831, 0.91, 0.6491, 0.9143, 0.6462, 0.9329, 0.6811, 0.7465, 0.5617, 0.7465, 0.5565, 0.7859, 0.5604, 0.7849, 0.5654, 0.7081, 0.5654, 0.6712, 0.5766, 0.6692, 0.5719, 0.7071, 0.5604, 0.5535, 0.72, 0.5498, 0.7584, 0.5446, 0.7584, 0.5485, 0.719, 0.6372, 0.5948, 0.6074, 0.6193, 0.6038, 0.6157, 0.6344, 0.5906, 0.9394, 0.72, 0.9282, 0.6831, 0.9329, 0.6811, 0.9444, 0.719, 0.91, 0.6491, 0.8851, 0.6189, 0.8887, 0.6153, 0.9143, 0.6462, 0.5701, 0.6853, 0.5647, 0.6831, 0.5829, 0.6491, 0.5877, 0.6523, 0.5701, 0.6853, 0.5592, 0.7211, 0.5535, 0.72, 0.5647, 0.6831, 0.7465, 0.5675, 0.7092, 0.5711, 0.7081, 0.5654, 0.7465, 0.5617, 0.9374, 0.7584, 0.9337, 0.7211, 0.9394, 0.72, 0.9432, 0.7584, 0.8525, 0.5996, 0.8558, 0.5948, 0.8851, 0.6189, 0.881, 0.623, 0.8195, 0.582, 0.7837, 0.5711, 0.7849, 0.5654, 0.8217, 0.5766, 0.8525, 0.5996, 0.8195, 0.582, 0.8217, 0.5766, 0.8558, 0.5948, 0.6734, 0.582, 0.6404, 0.5996, 0.6372, 0.5948, 0.6712, 0.5766, 0.5877, 0.6523, 0.5829, 0.6491, 0.6074, 0.6193, 0.6115, 0.6234, 0.9229, 0.6853, 0.9052, 0.6523, 0.91, 0.6491, 0.9282, 0.6831, 0.7465, 0.5675, 0.7465, 0.5617, 0.7849, 0.5654, 0.7837, 0.5711, 0.7092, 0.5711, 0.6734, 0.582, 0.6712, 0.5766, 0.7081, 0.5654, 0.5592, 0.7211, 0.5556, 0.7584, 0.5498, 0.7584, 0.5535, 0.72, 0.6404, 0.5996, 0.6115, 0.6234, 0.6074, 0.6193, 0.6372, 0.5948, 0.9337, 0.7211, 0.9229, 0.6853, 0.9282, 0.6831, 0.9394, 0.72, 0.9052, 0.6523, 0.881, 0.623, 0.8851, 0.6189, 0.91, 0.6491, 0.8474, 0.6073, 0.8474, 0.6073, 0.816, 0.5905, 0.816, 0.5905, 0.8474, 0.6073, 0.875, 0.6299, 0.875, 0.6299, 0.8474, 0.6073, 0.7465, 0.5766, 0.7465, 0.5766, 0.711, 0.5801, 0.711, 0.5801, 0.9282, 0.7584, 0.9282, 0.7584, 0.9247, 0.7229, 0.9247, 0.7229, 0.816, 0.5905, 0.816, 0.5905, 0.7819, 0.5801, 0.7819, 0.5801, 0.5682, 0.7229, 0.5682, 0.7229, 0.5647, 0.7584, 0.5647, 0.7584, 0.7465, 0.5766, 0.7819, 0.5801, 0.7819, 0.5801, 0.7465, 0.5766, 0.5682, 0.7229, 0.5786, 0.6888, 0.5786, 0.6888, 0.5682, 0.7229, 0.5786, 0.6888, 0.5954, 0.6574, 0.5954, 0.6574, 0.5786, 0.6888, 0.9144, 0.6888, 0.9144, 0.6888, 0.8976, 0.6574, 0.8976, 0.6574, 0.6769, 0.5905, 0.6769, 0.5905, 0.6455, 0.6073, 0.6455, 0.6073, 0.5954, 0.6574, 0.618, 0.6299, 0.618, 0.6299, 0.5954, 0.6574, 0.6769, 0.5905, 0.711, 0.5801, 0.711, 0.5801, 0.6769, 0.5905, 0.618, 0.6299, 0.6455, 0.6073, 0.6455, 0.6073, 0.618, 0.6299, 0.9144, 0.6888, 0.9247, 0.7229, 0.9247, 0.7229, 0.9144, 0.6888, 0.875, 0.6299, 0.8976, 0.6574, 0.8976, 0.6574, 0.875, 0.6299, 0.6455, 0.6073, 0.618, 0.6299, 0.6115, 0.6234, 0.6404, 0.5996, 0.618, 0.6299, 0.5954, 0.6574, 0.5877, 0.6523, 0.6115, 0.6234, 0.5877, 0.6523, 0.5954, 0.6574, 0.5786, 0.6888, 0.5701, 0.6853, 0.5786, 0.6888, 0.5682, 0.7229, 0.5592, 0.7211, 0.5701, 0.6853, 0.5647, 0.7584, 0.5556, 0.7584, 0.5592, 0.7211, 0.5682, 0.7229, 0.9337, 0.7211, 0.9374, 0.7584, 0.9282, 0.7584, 0.9247, 0.7229, 0.9247, 0.7229, 0.9144, 0.6888, 0.9229, 0.6853, 0.9337, 0.7211, 0.9229, 0.6853, 0.9144, 0.6888, 0.8976, 0.6574, 0.9052, 0.6523, 0.8976, 0.6574, 0.875, 0.6299, 0.881, 0.623, 0.9052, 0.6523, 0.8525, 0.5996, 0.881, 0.623, 0.875, 0.6299, 0.8474, 0.6073, 0.816, 0.5905, 0.8195, 0.582, 0.8525, 0.5996, 0.8474, 0.6073, 0.8195, 0.582, 0.816, 0.5905, 0.7819, 0.5801, 0.7837, 0.5711, 0.7465, 0.5675, 0.7837, 0.5711, 0.7819, 0.5801, 0.7465, 0.5766, 0.7092, 0.5711, 0.7465, 0.5675, 0.7465, 0.5766, 0.711, 0.5801, 0.711, 0.5801, 0.6769, 0.5905, 0.6734, 0.582, 0.7092, 0.5711, 0.6769, 0.5905, 0.6455, 0.6073, 0.6404, 0.5996, 0.6734, 0.582])
me_fond.materials.append(mat_defaultwhite)
me_fond.use_remesh_preserve_volume = False
me_fond.use_remesh_preserve_attributes = False
me_fond.use_mirror_vertex_groups = False
me_fond.update()
me_face = bpy.data.meshes.new('face')
me_face.from_pydata([(-0.003124, 0.03544, 0.03544), (-0.003124, 0.0463, 0.01918), (-0.003124, 0.05012, 0.0), (-0.003124, 0.0463, -0.01918), (-0.003124, 0.03544, -0.03544), (-0.003124, 0.01918, -0.0463), (-0.003124, 0.0, -0.05012), (-0.003124, -0.01918, -0.0463), (-0.003124, -0.03544, -0.03544), (-0.003124, -0.0463, -0.01918), (-0.003124, -0.05012, 0.0), (-0.003124, -0.0463, 0.01918), (-0.003124, -0.03544, 0.03544), (-0.003124, -0.01918, 0.0463), (-0.003124, 0.0, 0.05012), (-0.003124, 0.01918, 0.0463)], [], [(12, 15, 14, 13), (0, 15, 12, 11), (0, 11, 10, 1), (1, 10, 9, 2), (2, 9, 8, 3), (3, 8, 7, 4), (4, 7, 6, 5)])
me_face.polygons.foreach_set('use_smooth', [True] * 7)
_uv = me_face.uv_layers.new(name='UVMap')
_uv.uv.foreach_set('vector', [0.07598, 0.9261, 0.3456, 0.9797, 0.2509, 0.9986, 0.1562, 0.9797, 0.4259, 0.9261, 0.3456, 0.9797, 0.07598, 0.9261, 0.02234, 0.8458, 0.4259, 0.9261, 0.02234, 0.8458, 0.00351, 0.7511, 0.4795, 0.8458, 0.4795, 0.8458, 0.00351, 0.7511, 0.02234, 0.6565, 0.4983, 0.7511, 0.4983, 0.7511, 0.02234, 0.6565, 0.07598, 0.5762, 0.4795, 0.6565, 0.4795, 0.6565, 0.07598, 0.5762, 0.1562, 0.5226, 0.4259, 0.5762, 0.4259, 0.5762, 0.1562, 0.5226, 0.2509, 0.5037, 0.3456, 0.5226])
me_face.materials.append(mat_defaultwhite)
me_face.use_remesh_preserve_volume = False
me_face.use_remesh_preserve_attributes = False
me_face.use_mirror_vertex_groups = False
me_face.update()
me_vitre = bpy.data.meshes.new('vitre')
me_vitre.from_pydata([(-0.000132, -3.1e-05, 7e-06), (0.001378, 0.02602, 0.03899), (0.001378, 0.01791, 0.04332), (0.001378, 0.009116, 0.046), (0.001378, -3.1e-05, 0.04689), (0.001378, -0.009178, 0.046), (0.001378, -0.01798, 0.04332), (0.001378, -0.02608, 0.03899), (0.001378, -0.03319, 0.03316), (0.001378, -0.03902, 0.02605), (0.001378, -0.04335, 0.01795), (0.001378, -0.04602, 0.009152), (0.001378, -0.04692, 4e-06), (0.001378, -0.04602, -0.009143), (0.001378, -0.04335, -0.01794), (0.001378, -0.03902, -0.02605), (0.001378, -0.03319, -0.03315), (0.001378, -0.02608, -0.03898), (0.001378, -0.01798, -0.04331), (0.001378, -0.009178, -0.04598), (0.001378, -3.1e-05, -0.04688), (0.001378, 0.009116, -0.04598), (0.001378, 0.01791, -0.04331), (0.001378, 0.02602, -0.03898), (0.001378, 0.03312, -0.03315), (0.001378, 0.03896, -0.02605), (0.001378, 0.04329, -0.01794), (0.001378, 0.04596, -0.009143), (0.001378, 0.04686, 4e-06), (0.001378, 0.04596, 0.009152), (0.001378, 0.04329, 0.01795), (0.001378, 0.03896, 0.02605), (0.001378, 0.03312, 0.03316), (0.001378, -3.15e-05, 4e-06)], [], [(33, 32, 1), (2, 33, 1), (33, 2, 3), (4, 33, 3), (33, 4, 5), (6, 33, 5), (33, 6, 7), (33, 7, 8), (33, 8, 9), (10, 33, 9), (33, 10, 11), (33, 11, 12), (33, 12, 13), (33, 13, 14), (33, 14, 15), (33, 15, 16), (17, 33, 16), (33, 17, 18), (33, 18, 19), (33, 19, 20), (33, 20, 21), (33, 21, 22), (33, 22, 23), (33, 23, 24), (33, 24, 25), (33, 25, 26), (27, 33, 26), (33, 27, 28), (33, 28, 29), (33, 29, 30), (33, 30, 31), (33, 31, 32)])
me_vitre.polygons.foreach_set('use_smooth', [True] * 32)
_uv = me_vitre.uv_layers.new(name='UVMap')
_uv.uv.foreach_set('vector', [0.5, 0.5, 0.8535, 0.8536, 0.7778, 0.9157, 0.6913, 0.9619, 0.5, 0.5, 0.7778, 0.9157, 0.5, 0.5, 0.6913, 0.9619, 0.5975, 0.9904, 0.5, 1.0, 0.5, 0.5, 0.5975, 0.9904, 0.5, 0.5, 0.5, 1.0, 0.4025, 0.9904, 0.3087, 0.9619, 0.5, 0.5, 0.4025, 0.9904, 0.5, 0.5, 0.3087, 0.9619, 0.2222, 0.9157, 0.5, 0.5, 0.2222, 0.9157, 0.1465, 0.8536, 0.5, 0.5, 0.1465, 0.8536, 0.08427, 0.7778, 0.03806, 0.6913, 0.5, 0.5, 0.08427, 0.7778, 0.5, 0.5, 0.03806, 0.6913, 0.009586, 0.5975, 0.5, 0.5, 0.009586, 0.5975, 0.0, 0.5, 0.5, 0.5, 0.0, 0.5, 0.009586, 0.4024, 0.5, 0.5, 0.009586, 0.4024, 0.03806, 0.3087, 0.5, 0.5, 0.03806, 0.3087, 0.08427, 0.2222, 0.5, 0.5, 0.08427, 0.2222, 0.1465, 0.1464, 0.2222, 0.08424, 0.5, 0.5, 0.1465, 0.1464, 0.5, 0.5, 0.2222, 0.08424, 0.3087, 0.03806, 0.5, 0.5, 0.3087, 0.03806, 0.4025, 0.009597, 0.5, 0.5, 0.4025, 0.009597, 0.5, 0.0, 0.5, 0.5, 0.5, 0.0, 0.5975, 0.009597, 0.5, 0.5, 0.5975, 0.009597, 0.6913, 0.03806, 0.5, 0.5, 0.6913, 0.03806, 0.7778, 0.08424, 0.5, 0.5, 0.7778, 0.08424, 0.8535, 0.1464, 0.5, 0.5, 0.8535, 0.1464, 0.9157, 0.2222, 0.5, 0.5, 0.9157, 0.2222, 0.9619, 0.3087, 0.9904, 0.4024, 0.5, 0.5, 0.9619, 0.3087, 0.5, 0.5, 0.9904, 0.4024, 1.0, 0.5, 0.5, 0.5, 1.0, 0.5, 0.9904, 0.5975, 0.5, 0.5, 0.9904, 0.5975, 0.9619, 0.6913, 0.5, 0.5, 0.9619, 0.6913, 0.9157, 0.7778, 0.5, 0.5, 0.9157, 0.7778, 0.8535, 0.8536])
me_vitre.materials.append(mat_transparent)
me_vitre.use_remesh_preserve_volume = False
me_vitre.use_remesh_preserve_attributes = False
me_vitre.use_mirror_vertex_groups = False
me_vitre.update()
me_inhg_up = bpy.data.meshes.new('inhg.up')
me_inhg_up.from_pydata([(0.007207, -0.02987, -0.02999), (0.007207, -0.04102, -0.04051), (0.007207, -0.03313, -0.04888), (0.007207, -0.02197, -0.03836)], [], [(3, 0, 1, 2)])
_uv = me_inhg_up.uv_layers.new(name='UVMap')
_uv.uv.foreach_set('vector', [1.0, 0.5571, 0.5856, 1.0, 0.0, 0.443, 0.4143, 0.0])
me_inhg_up.materials.append(mat_defaultwhite)
me_inhg_up.use_remesh_preserve_volume = False
me_inhg_up.use_remesh_preserve_attributes = False
me_inhg_up.use_mirror_vertex_groups = False
me_inhg_up.update()
me_inhg_dn = bpy.data.meshes.new('inhg.dn')
me_inhg_dn.from_pydata([(0.007207, -0.04891, -0.03215), (0.007207, -0.03776, -0.02162), (0.007207, -0.04102, -0.04051), (0.007207, -0.02987, -0.02999)], [], [(0, 2, 3, 1)])
_uv = me_inhg_dn.uv_layers.new(name='UVMap')
_uv.uv.foreach_set('vector', [0.0, 0.4429, 0.4144, 0.0, 1.0, 0.557, 0.5857, 1.0])
me_inhg_dn.materials.append(mat_defaultwhite)
me_inhg_dn.use_remesh_preserve_volume = False
me_inhg_dn.use_remesh_preserve_attributes = False
me_inhg_dn.use_mirror_vertex_groups = False
me_inhg_dn.update()

# ---- objects
ob_visses = bpy.data.objects.new('visses', me_visses)
ob_needle10000 = bpy.data.objects.new('needle10000', me_needle10000)
ob_needle1000 = bpy.data.objects.new('needle1000', me_needle1000)
ob_needle100 = bpy.data.objects.new('needle100', me_needle100)
ob_inhgknob = bpy.data.objects.new('inhgknob', me_inhgknob)
ob_inhg = bpy.data.objects.new('inhg', me_inhg)
ob_fond = bpy.data.objects.new('fond', me_fond)
ob_face = bpy.data.objects.new('face', me_face)
ob_vitre = bpy.data.objects.new('vitre', me_vitre)
ob_inhg_up = bpy.data.objects.new('inhg.up', me_inhg_up)
ob_inhg_dn = bpy.data.objects.new('inhg.dn', me_inhg_dn)

# ---- transforms, parenting, visibility, modifiers, constraints
ob_visses.location = (0.0, 0.0, 0.0)
ob_visses.lineart.crease_threshold = 0.0
_m = ob_visses.modifiers.new('Auto Smooth', 'NODES')
_m.node_group = ng_auto_smooth
_gi = [s.identifier for s in ng_auto_smooth.interface.items_tree if s.item_type == 'SOCKET' and s.in_out == 'INPUT']
_m[_gi[1]] = 0.5236  # Angle
ob_needle10000.location = (0.0, 0.0, 0.0)
ob_needle10000.lineart.crease_threshold = 0.0
_m = ob_needle10000.modifiers.new('Auto Smooth', 'NODES')
_m.node_group = ng_auto_smooth
_gi = [s.identifier for s in ng_auto_smooth.interface.items_tree if s.item_type == 'SOCKET' and s.in_out == 'INPUT']
_m[_gi[1]] = 0.5236  # Angle
ob_needle1000.location = (0.0, 0.0, 0.0)
ob_needle1000.lineart.crease_threshold = 0.0
_m = ob_needle1000.modifiers.new('Auto Smooth', 'NODES')
_m.node_group = ng_auto_smooth
_gi = [s.identifier for s in ng_auto_smooth.interface.items_tree if s.item_type == 'SOCKET' and s.in_out == 'INPUT']
_m[_gi[1]] = 0.5236  # Angle
ob_needle100.location = (0.0, 0.0, 0.0)
ob_needle100.lineart.crease_threshold = 0.0
_m = ob_needle100.modifiers.new('Auto Smooth', 'NODES')
_m.node_group = ng_auto_smooth
_gi = [s.identifier for s in ng_auto_smooth.interface.items_tree if s.item_type == 'SOCKET' and s.in_out == 'INPUT']
_m[_gi[1]] = 0.5236  # Angle
ob_inhgknob.location = (0.0, 0.0, 0.0)
ob_inhgknob.lineart.crease_threshold = 0.0
_m = ob_inhgknob.modifiers.new('Auto Smooth', 'NODES')
_m.node_group = ng_auto_smooth
_gi = [s.identifier for s in ng_auto_smooth.interface.items_tree if s.item_type == 'SOCKET' and s.in_out == 'INPUT']
_m[_gi[1]] = 0.5236  # Angle
ob_inhg.location = (0.0, 0.0, 0.0)
ob_inhg.lineart.crease_threshold = 0.0
_m = ob_inhg.modifiers.new('Auto Smooth', 'NODES')
_m.node_group = ng_auto_smooth
_gi = [s.identifier for s in ng_auto_smooth.interface.items_tree if s.item_type == 'SOCKET' and s.in_out == 'INPUT']
_m[_gi[1]] = 0.5236  # Angle
ob_fond.location = (0.0, 0.0, 0.0)
ob_fond.lineart.crease_threshold = 0.0
_m = ob_fond.modifiers.new('Auto Smooth', 'NODES')
_m.node_group = ng_auto_smooth
_gi = [s.identifier for s in ng_auto_smooth.interface.items_tree if s.item_type == 'SOCKET' and s.in_out == 'INPUT']
_m[_gi[1]] = 0.5236  # Angle
ob_face.location = (0.0, 0.0, 0.0)
ob_face.lineart.crease_threshold = 0.0
_m = ob_face.modifiers.new('Auto Smooth', 'NODES')
_m.node_group = ng_auto_smooth
_gi = [s.identifier for s in ng_auto_smooth.interface.items_tree if s.item_type == 'SOCKET' and s.in_out == 'INPUT']
_m[_gi[1]] = 0.5236  # Angle
ob_vitre.location = (0.0, 0.0, 0.0)
ob_vitre.display_type = 'SOLID'
ob_vitre.show_transparent = True
ob_vitre.lineart.crease_threshold = 0.0
_m = ob_vitre.modifiers.new('Auto Smooth', 'NODES')
_m.node_group = ng_auto_smooth
_gi = [s.identifier for s in ng_auto_smooth.interface.items_tree if s.item_type == 'SOCKET' and s.in_out == 'INPUT']
_m[_gi[1]] = 0.5236  # Angle
ob_inhg_up.location = (0.0, 0.0, 0.0)
ob_inhg_up.display_type = 'WIRE'
ob_inhg_up.lineart.crease_threshold = 0.0
_m = ob_inhg_up.modifiers.new('Auto Smooth', 'NODES')
_m.node_group = ng_auto_smooth
_gi = [s.identifier for s in ng_auto_smooth.interface.items_tree if s.item_type == 'SOCKET' and s.in_out == 'INPUT']
_m[_gi[1]] = 0.5236  # Angle
ob_inhg_dn.location = (0.0, 0.0, 0.0)
ob_inhg_dn.display_type = 'WIRE'
ob_inhg_dn.lineart.crease_threshold = 0.0
_m = ob_inhg_dn.modifiers.new('Auto Smooth', 'NODES')
_m.node_group = ng_auto_smooth
_gi = [s.identifier for s in ng_auto_smooth.interface.items_tree if s.item_type == 'SOCKET' and s.in_out == 'INPUT']
_m[_gi[1]] = 0.5236  # Angle

# ---- collection membership
col_collection_1.objects.link(ob_visses)
col_collection_1.objects.link(ob_needle10000)
col_collection_1.objects.link(ob_needle1000)
col_collection_1.objects.link(ob_needle100)
col_collection_1.objects.link(ob_inhgknob)
col_collection_1.objects.link(ob_inhg)
col_collection_1.objects.link(ob_fond)
col_collection_1.objects.link(ob_face)
col_collection_2.objects.link(ob_vitre)
col_collection_2.objects.link(ob_inhg_up)
col_collection_2.objects.link(ob_inhg_dn)

# ---- scene / render settings (as saved in the file)
scene.frame_start = 1; scene.frame_end = 250; scene.frame_set(1)
scene.render.engine = 'BLENDER_EEVEE_NEXT'
scene.render.image_settings.color_mode = 'RGB'
scene.render.image_settings.compression = 90
scene.render.resolution_percentage = 50
scene.render.dither_intensity = 0.0
scene.render.bake_margin = 2
scene.render.bake_bias = 0.0
scene.cycles.use_denoising = False
scene.cycles.samples = 10
scene.cycles.sampling_pattern = 'TABULATED_SOBOL'
scene.cycles.light_sampling_threshold = 0.0
scene.cycles.use_adaptive_sampling = False
scene.cycles.use_light_tree = False
scene.cycles.blur_glossy = 0.0
scene.cycles.volume_bounces = 1
scene.cycles.pixel_filter_type = 'GAUSSIAN'
scene.cycles.sample_clamp_indirect = 0.0
scene.view_settings.view_transform = 'Standard'
bpy.context.view_layer.update()

# ---- added for rendering (the .blend has no active camera and no usable light): camera, sun
cam_auto = bpy.data.cameras.new('AutoCamera')
cam_auto.lens = 50.0
cam_auto.sensor_width = 36.0
cam_auto.clip_end = 1000.0
ob_auto_camera = bpy.data.objects.new('AutoCamera', cam_auto)
scene.collection.objects.link(ob_auto_camera)
ob_auto_camera.location = (0.189183, -0.222054, 0.145201)
ob_auto_camera.rotation_euler = (1.09748, -7.21219e-08, 0.694738)
scene.camera = ob_auto_camera
light_auto_sun = bpy.data.lights.new('AutoSun', 'SUN')
light_auto_sun.energy = 3.0
light_auto_sun.angle = 0.0523599
ob_auto_sun = bpy.data.objects.new('AutoSun', light_auto_sun)
scene.collection.objects.link(ob_auto_sun)
ob_auto_sun.rotation_euler = (0.872665, 0.174533, 0.523599)
bpy.context.view_layer.update()
